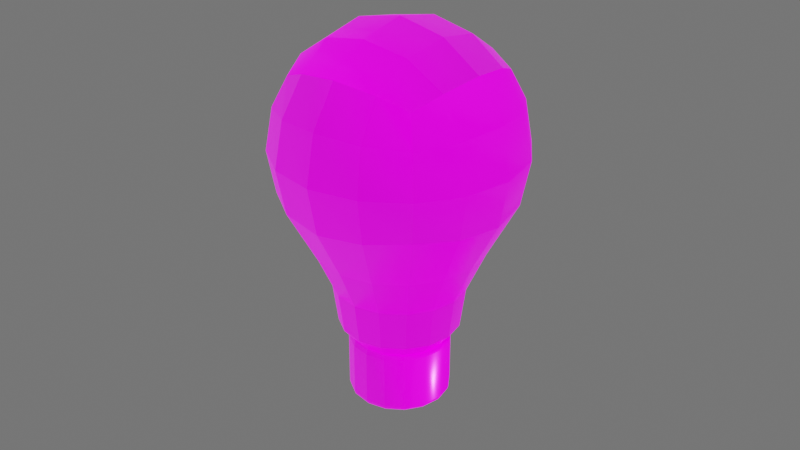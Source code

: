 # Source: LMP0003_Light_Bulb_Low_Poly.blend  (saved by Blender 3.1.7; exported with 4.5.12 LTS)
import bpy
from mathutils import Matrix  # noqa: F401  (used for matrix-valued properties, if any)

bpy.ops.wm.read_factory_settings(use_empty=True)
scene = bpy.context.scene
scene.name = 'Scene'

# ---- collections
col_lmp0003_light_bulb_low_poly = bpy.data.collections.new('#LMP0003_Light_Bulb_Low_Poly'); scene.collection.children.link(col_lmp0003_light_bulb_low_poly)

# ---- images (referenced by path relative to the original .blend; pixels are not part of the script)
import os
ASSET_DIR = os.environ.get("B2B_ASSET_DIR", "")  # directory of the original .blend (textures are referenced by path, not embedded)
HERE = os.path.dirname(os.path.abspath(__file__))  # packed textures are extracted next to this script under _unpacked/

def load_image(name, relpath, width, height, colorspace="sRGB"):
    """Load a texture the original file referenced (path relative to the .blend, or extracted next to this script)."""
    p = next((c for c in (os.path.join(HERE, relpath), os.path.join(ASSET_DIR, relpath)) if relpath and os.path.exists(c)), "")
    if p:
        img = bpy.data.images.load(p, check_existing=True)
        img.name = name
    else:  # same state as the original file: an image datablock whose file is absent (Cycles renders it pink)
        img = bpy.data.images.new(name, width, height)
        img.source = "FILE"
        img.filepath = "//" + (relpath or name)
    img.colorspace_settings.name = colorspace
    return img
img_lmp0003_textures_emis_2k_png = load_image('#LMP0003_Textures_EMIS_2k.png', 'Textures/#LMP0003_Textures_2k/#LMP0003_Textures_EMIS_2k.png', 1024, 1024, 'sRGB')
img_lmp0003_textures_metl_2k_png = load_image('#LMP0003_Textures_METL_2k.png', 'Textures/#LMP0003_Textures_2k/#LMP0003_Textures_METL_2k.png', 1024, 1024, 'Non-Color')
img_lmp0003_textures_nrml_2k_png = load_image('#LMP0003_Textures_NRML_2k.png', 'Textures/#LMP0003_Textures_2k/#LMP0003_Textures_NRML_2k.png', 1024, 1024, 'Non-Color')
img_lmp0003_textures_col_2k_png = load_image('#LMP0003_Textures_COL_2k.png', 'Textures/#LMP0003_Textures_2k/#LMP0003_Textures_COL_2k.png', 1024, 1024, 'sRGB')
img_lmp0003_textures_rough_2k_png = load_image('#LMP0003_Textures_ROUGH_2k.png', 'Textures/#LMP0003_Textures_2k/#LMP0003_Textures_ROUGH_2k.png', 1024, 1024, 'Non-Color')

# ---- materials (node trees are filled in below, after node groups)
mat_lmp0003_textures = bpy.data.materials.new('#LMP0003_Textures')

# ---- node groups
ng_lmp0003_textures_2k = bpy.data.node_groups.new('#LMP0003_Textures_2k', 'ShaderNodeTree')
_s = ng_lmp0003_textures_2k.interface.new_socket(name='BSDF', in_out='OUTPUT', socket_type='NodeSocketShader')
_s = ng_lmp0003_textures_2k.interface.new_socket(name='Vector', in_out='INPUT', socket_type='NodeSocketVector')
_s.min_value = 0.0
_s.max_value = 1.0
_s.hide_value = True
_N = ng_lmp0003_textures_2k.nodes; _L = ng_lmp0003_textures_2k.links
n0 = _N.new('ShaderNodeTexImage'); n0.name = 'Image Texture.003'; n0.location = (-390, -280)
n0.image = img_lmp0003_textures_emis_2k_png
n1 = _N.new('ShaderNodeTexImage'); n1.name = 'Image Texture.001'; n1.location = (-390, 280)
n1.image = img_lmp0003_textures_metl_2k_png
n2 = _N.new('ShaderNodeTexImage'); n2.name = 'Image Texture.004'; n2.location = (-390, -560)
n2.image = img_lmp0003_textures_nrml_2k_png
n3 = _N.new('ShaderNodeNormalMap'); n3.name = 'Normal Map'; n3.location = (-130, -460)
n4 = _N.new('ShaderNodeTexImage'); n4.name = 'Image Texture'; n4.location = (-390, 560)
n4.image = img_lmp0003_textures_col_2k_png
n5 = _N.new('ShaderNodeTexImage'); n5.name = 'Image Texture.002'; n5.location = (-390, 0)
n5.image = img_lmp0003_textures_rough_2k_png
n6 = _N.new('ShaderNodeBsdfPrincipled'); n6.name = 'Principled BSDF'; n6.location = (390, 220)
n6.distribution = 'GGX'
n6.subsurface_method = 'BURLEY'
n6.inputs[3].default_value = 1.45
n6.inputs[28].default_value = 1.0
n7 = _N.new('NodeGroupOutput'); n7.name = 'Group Output'; n7.location = (680, 220)
n8 = _N.new('NodeGroupInput'); n8.name = 'Group Input'; n8.location = (-590, 0)
_L.new(n2.outputs[0], n3.inputs[1])
_L.new(n4.outputs[0], n6.inputs[0])
_L.new(n1.outputs[0], n6.inputs[1])
_L.new(n5.outputs[0], n6.inputs[2])
_L.new(n6.outputs[0], n7.inputs[0])
_L.new(n8.outputs[0], n5.inputs[0])
_L.new(n8.outputs[0], n1.inputs[0])
_L.new(n8.outputs[0], n4.inputs[0])
_L.new(n8.outputs[0], n0.inputs[0])
_L.new(n8.outputs[0], n2.inputs[0])
_L.new(n3.outputs[0], n6.inputs[5])
_L.new(n0.outputs[0], n6.inputs[27])
n7.is_active_output = True
ng_auto_smooth = bpy.data.node_groups.new('Auto Smooth', 'GeometryNodeTree')
_s = ng_auto_smooth.interface.new_socket(name='Geometry', in_out='OUTPUT', socket_type='NodeSocketGeometry')
_s = ng_auto_smooth.interface.new_socket(name='Geometry', in_out='INPUT', socket_type='NodeSocketGeometry')
_s = ng_auto_smooth.interface.new_socket(name='Angle', in_out='INPUT', socket_type='NodeSocketFloat')
_s.subtype = 'ANGLE'
_s.min_value = 0.0
_s.max_value = 3.142
ng_auto_smooth.is_modifier = True
_N = ng_auto_smooth.nodes; _L = ng_auto_smooth.links
n0 = _N.new('NodeGroupOutput'); n0.name = 'Group Output'; n0.location = (480, -100)
n1 = _N.new('NodeGroupInput'); n1.name = 'Group Input'; n1.location = (-420, -300)
n2 = _N.new('NodeGroupInput'); n2.name = 'Group Input.001'; n2.location = (-60, -100)
n3 = _N.new('GeometryNodeSetShadeSmooth'); n3.name = 'Set Shade Smooth'; n3.location = (120, -100)
n3.domain = 'EDGE'
n4 = _N.new('GeometryNodeSetShadeSmooth'); n4.name = 'Set Shade Smooth.001'; n4.location = (300, -100)
n5 = _N.new('GeometryNodeInputMeshEdgeAngle'); n5.name = 'Edge Angle'; n5.location = (-420, -220)
n6 = _N.new('GeometryNodeInputEdgeSmooth'); n6.name = 'Is Edge Smooth'; n6.location = (-60, -160)
n7 = _N.new('GeometryNodeInputShadeSmooth'); n7.name = 'Is Face Smooth'; n7.location = (-240, -340)
n8 = _N.new('FunctionNodeBooleanMath'); n8.name = 'Boolean Math'; n8.location = (-60, -220)
n9 = _N.new('FunctionNodeCompare'); n9.name = 'Compare'; n9.location = (-240, -180)
n9.operation = 'LESS_EQUAL'
_L.new(n5.outputs[0], n9.inputs[0])
_L.new(n4.outputs[0], n0.inputs[0])
_L.new(n1.outputs[1], n9.inputs[1])
_L.new(n9.outputs[0], n8.inputs[0])
_L.new(n7.outputs[0], n8.inputs[1])
_L.new(n2.outputs[0], n3.inputs[0])
_L.new(n6.outputs[0], n3.inputs[1])
_L.new(n3.outputs[0], n4.inputs[0])
_L.new(n8.outputs[0], n3.inputs[2])
n0.is_active_output = True

# ---- material node trees
mat_lmp0003_textures.use_nodes = True; mat_lmp0003_textures.node_tree.nodes.clear()
_N = mat_lmp0003_textures.node_tree.nodes; _L = mat_lmp0003_textures.node_tree.links
n0 = _N.new('ShaderNodeTexCoord'); n0.name = 'Texture Coordinate'; n0.location = (-240, 360)
n1 = _N.new('ShaderNodeOutputMaterial'); n1.name = 'Material Output'; n1.location = (520, 360)
n2 = _N.new('ShaderNodeMapping'); n2.name = 'Mapping'; n2.location = (-20, 360)
n2.width = 240
n3 = _N.new('ShaderNodeGroup'); n3.name = '2k_Textures_Group'; n3.location = (300, 360)
n3.label = '2k Textures'
n3.node_tree = ng_lmp0003_textures_2k
_L.new(n0.outputs[2], n2.inputs[0])
_L.new(n2.outputs[0], n3.inputs[0])
_L.new(n3.outputs[0], n1.inputs[0])
n1.is_active_output = True

# ---- world
world_world = bpy.data.worlds.new('World'); scene.world = world_world
world_world.use_nodes = True; world_world.node_tree.nodes.clear()
_N = world_world.node_tree.nodes; _L = world_world.node_tree.links
n0 = _N.new('ShaderNodeOutputWorld'); n0.name = 'World Output'; n0.location = (300, 300)
n1 = _N.new('ShaderNodeBackground'); n1.name = 'Background'; n1.location = (10, 300)
n1.inputs[0].default_value = (0.1501, 0.1501, 0.1501, 1.0)
_L.new(n1.outputs[0], n0.inputs[0])
n0.is_active_output = True
world_world.color = (0.05088, 0.05088, 0.05088)
world_world.use_sun_shadow = False
world_world.sun_shadow_jitter_overblur = 0.0

# ---- meshes
me_lmp0003_light_bulb_low_poly = bpy.data.meshes.new('#LMP0003_Light_Bulb_Low_Poly')
me_lmp0003_light_bulb_low_poly.from_pydata([(-0.00273, 0.006591, 0.002774), (-0.005044, 0.005044, 0.002774), (-0.006591, 0.00273, 0.002774), (-0.007134, 3.76e-10, 0.002774), (-0.006591, -0.00273, 0.002774), (-0.005044, -0.005044, 0.002774), (-0.00273, -0.006591, 0.002774), (-9.278e-10, -0.007134, 0.002774), (0.00273, -0.006591, 0.002774), (0.005044, -0.005044, 0.002774), (0.006591, -0.00273, 0.002774), (0.007134, -2.549e-11, 0.002774), (0.006591, 0.00273, 0.002774), (0.005044, 0.005044, 0.002774), (0.00273, 0.006591, 0.002774), (-9.415e-10, 0.007134, 0.002774), (4.771e-10, 0.01386, 0.02735), (-1.488e-09, 0.01566, 0.02559), (-9.18e-10, 0.01514, 0.02684), (0.005306, 0.01281, 0.02735), (0.005995, 0.01447, 0.02559), (0.005793, 0.01399, 0.02684), (0.009804, 0.009804, 0.02735), (0.01108, 0.01108, 0.02559), (0.0107, 0.0107, 0.02684), (0.01281, 0.005306, 0.02735), (0.01447, 0.005995, 0.02559), (0.01399, 0.005793, 0.02684), (0.01386, -1.048e-10, 0.02735), (0.01566, -6.91e-11, 0.02559), (0.01514, -8.189e-11, 0.02684), (0.01281, -0.005306, 0.02735), (0.01447, -0.005995, 0.02559), (0.01399, -0.005793, 0.02684), (0.009804, -0.009804, 0.02735), (0.01108, -0.01108, 0.02559), (0.0107, -0.0107, 0.02684), (0.005306, -0.01281, 0.02735), (0.005995, -0.01447, 0.02559), (0.005793, -0.01399, 0.02684), (-1.357e-09, -0.01386, 0.02735), (-1.488e-09, -0.01566, 0.02559), (-1.449e-09, -0.01514, 0.02684), (-0.005306, -0.01281, 0.02735), (-0.005995, -0.01447, 0.02559), (-0.005793, -0.01399, 0.02684), (-0.009804, -0.009804, 0.02735), (-0.01108, -0.01108, 0.02559), (-0.0107, -0.0107, 0.02684), (-0.01281, -0.005306, 0.02735), (-0.01447, -0.005995, 0.02559), (-0.01399, -0.005793, 0.02684), (-0.01386, 6.025e-10, 0.02735), (-0.01566, 8.024e-10, 0.02559), (-0.01514, 7.434e-10, 0.02684), (-0.01281, 0.005306, 0.02735), (-0.01447, 0.005995, 0.02559), (-0.01399, 0.005793, 0.02684), (-0.009804, 0.009804, 0.02735), (-0.01108, 0.01108, 0.02559), (-0.0107, 0.0107, 0.02684), (-0.005306, 0.01281, 0.02735), (-0.005995, 0.01447, 0.02559), (-0.005793, 0.01399, 0.02684), (-0.002867, 0.006922, 0.002774), (-9.678e-10, 0.007492, 0.002774), (-0.005297, 0.005297, 0.002774), (-0.006922, 0.002867, 0.002774), (-0.007492, 3.914e-10, 0.002774), (-0.006922, -0.002867, 0.002774), (-0.005297, -0.005297, 0.002774), (-0.002867, -0.006922, 0.002774), (-9.678e-10, -0.007492, 0.002774), (0.002867, -0.006922, 0.002774), (0.005297, -0.005297, 0.002774), (0.006922, -0.002867, 0.002774), (0.007492, -2.546e-11, 0.002774), (0.006922, 0.002867, 0.002774), (0.005297, 0.005297, 0.002774), (0.002867, 0.006922, 0.002774), (-0.00273, 0.006591, 0.002127), (-0.005044, 0.005044, 0.002127), (-0.006591, 0.00273, 0.002127), (-0.007134, 3.76e-10, 0.002127), (-0.006591, -0.00273, 0.002127), (-0.005044, -0.005044, 0.002127), (-0.00273, -0.006591, 0.002127), (-8.85e-10, -0.007134, 0.002127), (0.00273, -0.006591, 0.002127), (0.005044, -0.005044, 0.002127), (0.006591, -0.00273, 0.002127), (0.007134, -2.549e-11, 0.002127), (0.006591, 0.00273, 0.002127), (0.005044, 0.005044, 0.002127), (0.00273, 0.006591, 0.002127), (-8.987e-10, 0.007134, 0.002127), (-0.0006979, 0.001685, 0.0006323), (-0.00129, 0.00129, 0.0006323), (-0.001685, 0.0006979, 0.0006323), (-0.001824, 1.5e-10, 0.0006323), (-0.001685, -0.0006979, 0.0006323), (-0.00129, -0.00129, 0.0006323), (-0.0006979, -0.001685, 0.0006323), (-2.165e-10, -0.001824, 0.0006323), (0.0006979, -0.001685, 0.0006323), (0.00129, -0.00129, 0.0006323), (0.001685, -0.0006979, 0.0006323), (0.001824, 4.733e-11, 0.0006323), (0.001685, 0.0006979, 0.0006323), (0.00129, 0.00129, 0.0006323), (0.0006979, 0.001685, 0.0006323), (-2.2e-10, 0.001824, 0.0006323), (-0.0003869, 0.0009341, 0.0), (-0.0006979, 0.001685, 0.0002422), (-0.0007149, 0.0007149, 0.0), (-0.00129, 0.00129, 0.0002422), (-0.0009341, 0.0003869, 0.0), (-0.001685, 0.0006979, 0.0002422), (-0.001011, 9.148e-11, 0.0), (-0.001824, 1.5e-10, 0.0002422), (-0.0009341, -0.0003869, 0.0), (-0.001685, -0.0006979, 0.0002422), (-0.0007149, -0.0007149, 0.0), (-0.00129, -0.00129, 0.0002422), (-0.0003869, -0.0009341, 0.0), (-0.0006979, -0.001685, 0.0002422), (-1.333e-10, -0.001011, 0.0), (-1.423e-10, -0.001824, 0.0002422), (0.0003869, -0.0009341, 0.0), (0.0006979, -0.001685, 0.0002422), (0.0007149, -0.0007149, 0.0), (0.00129, -0.00129, 0.0002422), (0.0009341, -0.0003869, 0.0), (0.001685, -0.0006979, 0.0002422), (0.001011, 1.451e-11, 0.0), (0.001824, 4.733e-11, 0.0002422), (0.0009341, 0.0003869, 0.0), (0.001685, 0.0006979, 0.0002422), (0.0007149, 0.0007149, 0.0), (0.00129, 0.00129, 0.0002422), (0.0003869, 0.0009341, 0.0), (0.0006979, 0.001685, 0.0002422), (-1.458e-10, 0.001824, 0.0002422), (-2.321e-10, 0.001011, 0.0), (0.003787, 0.003787, 0.00138), (0.00205, 0.004948, 0.00138), (-0.00205, -0.004948, 0.00138), (-6.193e-10, -0.005356, 0.00138), (-6.295e-10, 0.005356, 0.00138), (-0.00205, 0.004948, 0.00138), (0.00205, -0.004948, 0.00138), (-0.003787, 0.003787, 0.00138), (0.003787, -0.003787, 0.00138), (-0.004948, 0.00205, 0.00138), (0.004948, -0.00205, 0.00138), (-0.005356, 2.803e-10, 0.00138), (0.005356, -2.115e-11, 0.00138), (-0.004948, -0.00205, 0.00138), (0.004948, 0.00205, 0.00138), (-0.003787, -0.003787, 0.00138), (-1.432e-09, 0.01478, 0.00737), (-1.488e-09, 0.01566, 0.008953), (-1.471e-09, 0.01541, 0.008064), (0.005995, 0.01447, 0.008953), (0.005657, 0.01366, 0.00737), (0.005896, 0.01423, 0.008064), (0.01108, 0.01108, 0.008953), (0.01045, 0.01045, 0.00737), (0.01089, 0.01089, 0.008064), (0.01447, 0.005995, 0.008953), (0.01366, 0.005657, 0.00737), (0.01423, 0.005896, 0.008064), (0.01566, -6.91e-11, 0.008953), (0.01478, -6.44e-11, 0.00737), (0.01541, -6.879e-11, 0.008064), (0.01447, -0.005995, 0.008953), (0.01366, -0.005657, 0.00737), (0.01423, -0.005896, 0.008064), (0.01108, -0.01108, 0.008953), (0.01045, -0.01045, 0.00737), (0.01089, -0.01089, 0.008064), (0.005995, -0.01447, 0.008953), (0.005657, -0.01366, 0.00737), (0.005896, -0.01423, 0.008064), (-1.488e-09, -0.01566, 0.008953), (-1.432e-09, -0.01478, 0.00737), (-1.471e-09, -0.01541, 0.008064), (-0.005995, -0.01447, 0.008953), (-0.005657, -0.01366, 0.00737), (-0.005896, -0.01423, 0.008064), (-0.01108, -0.01108, 0.008953), (-0.01045, -0.01045, 0.00737), (-0.01089, -0.01089, 0.008064), (-0.01447, -0.005995, 0.008953), (-0.01366, -0.005657, 0.00737), (-0.01423, -0.005896, 0.008064), (-0.01566, 8.024e-10, 0.008953), (-0.01478, 7.581e-10, 0.00737), (-0.01541, 7.892e-10, 0.008064), (-0.01447, 0.005995, 0.008953), (-0.01366, 0.005657, 0.00737), (-0.01423, 0.005896, 0.008064), (-0.01108, 0.01108, 0.008953), (-0.01045, 0.01045, 0.00737), (-0.01089, 0.01089, 0.008064), (-0.005995, 0.01447, 0.008953), (-0.005657, 0.01366, 0.00737), (-0.005896, 0.01423, 0.008064), (-0.01844, -0.01844, 0.05731), (-0.02172, -0.02172, 0.1097), (-0.01844, 0.01844, 0.05731), (-0.02172, 0.02172, 0.1097), (0.01844, -0.01844, 0.05731), (0.02172, -0.02172, 0.1097), (0.01844, 0.01844, 0.05731), (0.02172, 0.02172, 0.1097), (-0.0241, 0.009982, 0.05731), (-0.02608, -1.966e-09, 0.05731), (-0.0241, -0.009982, 0.05731), (-0.02498, -0.02498, 0.07504), (-0.02661, -0.02661, 0.08798), (-0.02498, -0.02498, 0.1009), (-0.02498, -0.01294, 0.113), (-0.02661, -1.536e-10, 0.1146), (-0.02498, 0.01294, 0.113), (-0.02498, 0.02498, 0.1009), (-0.02661, 0.02661, 0.08798), (-0.02498, 0.02498, 0.07504), (0.009982, 0.0241, 0.05731), (-3.724e-10, 0.02608, 0.05731), (-0.009982, 0.0241, 0.05731), (-0.01294, 0.02498, 0.113), (1.808e-10, 0.02661, 0.1146), (0.01294, 0.02498, 0.113), (0.02498, 0.02498, 0.1009), (0.02661, 0.02661, 0.08798), (0.02498, 0.02498, 0.07504), (0.0241, -0.009982, 0.05731), (0.02608, 3.146e-10, 0.05731), (0.0241, 0.009982, 0.05731), (0.02498, 0.01294, 0.113), (0.02661, 4.967e-11, 0.1146), (0.02498, -0.01294, 0.113), (0.02498, -0.02498, 0.1009), (0.02661, -0.02661, 0.08798), (0.02498, -0.02498, 0.07504), (-0.009982, -0.0241, 0.05731), (1.908e-09, -0.02608, 0.05731), (0.009982, -0.0241, 0.05731), (0.01294, -0.02498, 0.113), (3.84e-10, -0.02661, 0.1146), (-0.01294, -0.02498, 0.113), (-0.03207, -0.01391, 0.07407), (-0.03461, -0.01475, 0.08798), (-0.03207, -0.01391, 0.1019), (-0.03461, 5.845e-10, 0.07323), (-0.03763, -4.117e-10, 0.08798), (-0.03461, -1.164e-10, 0.1027), (-0.03207, 0.01391, 0.07407), (-0.03461, 0.01475, 0.08798), (-0.03207, 0.01391, 0.1019), (-0.01391, 0.03207, 0.07407), (-0.01475, 0.03461, 0.08798), (-0.01391, 0.03207, 0.1019), (1.538e-09, 0.03461, 0.07323), (8.421e-10, 0.03763, 0.08798), (1.773e-10, 0.03461, 0.1027), (0.01391, 0.03207, 0.07407), (0.01475, 0.03461, 0.08798), (0.01391, 0.03207, 0.1019), (0.03207, 0.01391, 0.07407), (0.03461, 0.01475, 0.08798), (0.03207, 0.01391, 0.1019), (0.03461, -1.147e-09, 0.07323), (0.03763, -4.534e-10, 0.08798), (0.03461, 3.784e-10, 0.1027), (0.03207, -0.01391, 0.07407), (0.03461, -0.01475, 0.08798), (0.03207, -0.01391, 0.1019), (0.01391, -0.03207, 0.07407), (0.01475, -0.03461, 0.08798), (0.01391, -0.03207, 0.1019), (-6.886e-10, -0.03461, 0.07323), (7.269e-12, -0.03763, 0.08798), (6.721e-10, -0.03461, 0.1027), (-0.01391, -0.03207, 0.07407), (-0.01475, -0.03461, 0.08798), (-0.01391, -0.03207, 0.1019), (-7.308e-11, 0.01867, 0.03176), (0.007146, 0.01725, 0.03176), (-0.01725, -0.007146, 0.03176), (-0.01867, -1.547e-09, 0.03176), (-0.01725, 0.007146, 0.03176), (0.0132, 0.0132, 0.03176), (0.0132, -0.0132, 0.03176), (-0.0132, 0.0132, 0.03176), (-0.0132, -0.0132, 0.03176), (0.01391, 0.01391, 0.1201), (9.195e-10, 0.01475, 0.1226), (-0.01391, 0.01391, 0.1201), (0.01475, -8.174e-10, 0.1226), (3.829e-10, -4.951e-10, 0.1256), (-0.01475, 2.134e-10, 0.1226), (0.01391, -0.01391, 0.1201), (-3.175e-10, -0.01475, 0.1226), (-0.01391, -0.01391, 0.1201), (-0.01441, -0.01441, 0.04449), (-0.01441, 0.01441, 0.04449), (0.01441, -0.01441, 0.04449), (0.01441, 0.01441, 0.04449), (-0.01883, 0.007798, 0.04449), (-0.02038, -1.646e-09, 0.04449), (-0.01883, -0.007798, 0.04449), (0.007798, 0.01883, 0.04449), (-1.491e-10, 0.02038, 0.04449), (-0.007798, 0.01883, 0.04449), (0.01883, -0.007798, 0.04449), (0.02038, 1.359e-10, 0.04449), (0.01883, 0.007798, 0.04449), (-0.007798, -0.01883, 0.04449), (1.632e-09, -0.02038, 0.04449), (0.007798, -0.01883, 0.04449), (-0.009737, -0.009737, 0.02589), (-0.009737, 0.009737, 0.02589), (0.009737, -0.009737, 0.02589), (0.009737, 0.009737, 0.02589), (-0.01272, 0.00527, 0.02589), (-0.01377, -1.243e-09, 0.02589), (-0.01272, -0.00527, 0.02589), (0.00527, 0.01272, 0.02589), (1.261e-10, 0.01377, 0.02589), (-0.007146, 0.01725, 0.03176), (0.01725, -0.007146, 0.03176), (0.01867, 8.564e-11, 0.03176), (0.01725, 0.007146, 0.03176), (-0.007146, -0.01725, 0.03176), (1.559e-09, -0.01867, 0.03176), (0.007146, -0.01725, 0.03176), (-0.00527, 0.01272, 0.02589), (0.01272, -0.00527, 0.02589), (0.01377, -3.94e-11, 0.02589), (0.01272, 0.00527, 0.02589), (-0.00527, -0.01272, 0.02589), (1.33e-09, -0.01377, 0.02589), (0.00527, -0.01272, 0.02589), (-1.419e-10, 0.001577, 0.0), (-0.0006034, 0.001457, 0.0), (-0.001115, 0.001115, 0.0), (-0.001457, 0.0006034, 0.0), (-0.001577, 1.473e-10, 0.0), (-0.001457, -0.0006034, 0.0), (-0.001115, -0.001115, 0.0), (-0.0006034, -0.001457, 0.0), (-1.419e-10, -0.001577, 0.0), (0.0006034, -0.001457, 0.0), (0.001115, -0.001115, 0.0), (0.001457, -0.0006034, 0.0), (0.001577, 3.6e-11, 0.0), (0.001457, 0.0006034, 0.0), (0.001115, 0.001115, 0.0), (0.0006034, 0.001457, 0.0)], [], [(161, 17, 20, 163), (170, 173, 76, 77), (173, 176, 75, 76), (176, 179, 74, 75), (179, 182, 73, 74), (182, 185, 72, 73), (185, 188, 71, 72), (188, 191, 70, 71), (191, 194, 69, 70), (194, 197, 68, 69), (197, 200, 67, 68), (200, 203, 66, 67), (203, 206, 64, 66), (164, 167, 78, 79), (9, 8, 88, 89), (167, 170, 77, 78), (172, 29, 32, 175), (20, 17, 18, 21), (21, 18, 16, 19), (23, 20, 21, 24), (24, 21, 19, 22), (26, 23, 24, 27), (27, 24, 22, 25), (29, 26, 27, 30), (30, 27, 25, 28), (32, 29, 30, 33), (33, 30, 28, 31), (35, 32, 33, 36), (36, 33, 31, 34), (38, 35, 36, 39), (39, 36, 34, 37), (41, 38, 39, 42), (42, 39, 37, 40), (44, 41, 42, 45), (45, 42, 40, 43), (47, 44, 45, 48), (48, 45, 43, 46), (50, 47, 48, 51), (51, 48, 46, 49), (53, 50, 51, 54), (54, 51, 49, 52), (56, 53, 54, 57), (57, 54, 52, 55), (59, 56, 57, 60), (60, 57, 55, 58), (62, 59, 60, 63), (63, 60, 58, 61), (17, 62, 63, 18), (18, 63, 61, 16), (187, 44, 47, 190), (202, 59, 62, 205), (166, 23, 26, 169), (181, 38, 41, 184), (206, 160, 65, 64), (196, 53, 56, 199), (175, 32, 35, 178), (190, 47, 50, 193), (205, 62, 17, 161), (169, 26, 29, 172), (184, 41, 44, 187), (199, 56, 59, 202), (163, 20, 23, 166), (178, 35, 38, 181), (193, 50, 53, 196), (15, 0, 64, 65), (0, 1, 66, 64), (1, 2, 67, 66), (2, 3, 68, 67), (3, 4, 69, 68), (4, 5, 70, 69), (5, 6, 71, 70), (6, 7, 72, 71), (7, 8, 73, 72), (8, 9, 74, 73), (9, 10, 75, 74), (10, 11, 76, 75), (11, 12, 77, 76), (12, 13, 78, 77), (13, 14, 79, 78), (14, 15, 65, 79), (145, 144, 109, 110), (2, 1, 81, 82), (10, 9, 89, 90), (3, 2, 82, 83), (11, 10, 90, 91), (4, 3, 83, 84), (12, 11, 91, 92), (5, 4, 84, 85), (13, 12, 92, 93), (6, 5, 85, 86), (14, 13, 93, 94), (7, 6, 86, 87), (0, 15, 95, 80), (15, 14, 94, 95), (8, 7, 87, 88), (1, 0, 80, 81), (101, 100, 121, 123), (147, 146, 102, 103), (149, 148, 111, 96), (148, 145, 110, 111), (150, 147, 103, 104), (151, 149, 96, 97), (152, 150, 104, 105), (153, 151, 97, 98), (154, 152, 105, 106), (155, 153, 98, 99), (156, 154, 106, 107), (157, 155, 99, 100), (158, 156, 107, 108), (159, 157, 100, 101), (144, 158, 108, 109), (146, 159, 101, 102), (97, 96, 113, 115), (109, 108, 137, 139), (102, 101, 123, 125), (110, 109, 139, 141), (103, 102, 125, 127), (111, 110, 141, 142), (104, 103, 127, 129), (143, 140, 138, 136, 134, 132, 130, 128, 126, 124, 122, 120, 118, 116, 114, 112), (105, 104, 129, 131), (98, 97, 115, 117), (106, 105, 131, 133), (99, 98, 117, 119), (107, 106, 133, 135), (100, 99, 119, 121), (108, 107, 135, 137), (113, 142, 345, 346), (115, 113, 346, 347), (117, 115, 347, 348), (119, 117, 348, 349), (121, 119, 349, 350), (123, 121, 350, 351), (125, 123, 351, 352), (127, 125, 352, 353), (129, 127, 353, 354), (131, 129, 354, 355), (133, 131, 355, 356), (135, 133, 356, 357), (137, 135, 357, 358), (139, 137, 358, 359), (141, 139, 359, 360), (142, 141, 360, 345), (96, 111, 142, 113), (86, 85, 159, 146), (93, 92, 158, 144), (85, 84, 157, 159), (92, 91, 156, 158), (84, 83, 155, 157), (91, 90, 154, 156), (83, 82, 153, 155), (90, 89, 152, 154), (82, 81, 151, 153), (89, 88, 150, 152), (81, 80, 149, 151), (88, 87, 147, 150), (95, 94, 145, 148), (80, 95, 148, 149), (87, 86, 146, 147), (94, 93, 144, 145), (161, 163, 165, 162), (162, 165, 164, 160), (163, 166, 168, 165), (165, 168, 167, 164), (166, 169, 171, 168), (168, 171, 170, 167), (169, 172, 174, 171), (171, 174, 173, 170), (172, 175, 177, 174), (174, 177, 176, 173), (175, 178, 180, 177), (177, 180, 179, 176), (178, 181, 183, 180), (180, 183, 182, 179), (181, 184, 186, 183), (183, 186, 185, 182), (184, 187, 189, 186), (186, 189, 188, 185), (187, 190, 192, 189), (189, 192, 191, 188), (190, 193, 195, 192), (192, 195, 194, 191), (193, 196, 198, 195), (195, 198, 197, 194), (196, 199, 201, 198), (198, 201, 200, 197), (199, 202, 204, 201), (201, 204, 203, 200), (202, 205, 207, 204), (204, 207, 206, 203), (205, 161, 162, 207), (207, 162, 160, 206), (160, 164, 79, 65), (252, 253, 256, 255), (253, 254, 257, 256), (255, 256, 259, 258), (256, 257, 260, 259), (208, 219, 252, 218), (219, 220, 253, 252), (220, 221, 254, 253), (221, 209, 222, 254), (254, 222, 223, 257), (257, 223, 224, 260), (260, 224, 211, 225), (259, 260, 225, 226), (258, 259, 226, 227), (216, 258, 227, 210), (217, 255, 258, 216), (218, 252, 255, 217), (261, 262, 265, 264), (262, 263, 266, 265), (264, 265, 268, 267), (265, 266, 269, 268), (210, 227, 261, 230), (227, 226, 262, 261), (226, 225, 263, 262), (225, 211, 231, 263), (263, 231, 232, 266), (266, 232, 233, 269), (269, 233, 215, 234), (268, 269, 234, 235), (267, 268, 235, 236), (228, 267, 236, 214), (229, 264, 267, 228), (230, 261, 264, 229), (270, 271, 274, 273), (271, 272, 275, 274), (273, 274, 277, 276), (274, 275, 278, 277), (214, 236, 270, 239), (236, 235, 271, 270), (235, 234, 272, 271), (234, 215, 240, 272), (272, 240, 241, 275), (275, 241, 242, 278), (278, 242, 213, 243), (277, 278, 243, 244), (276, 277, 244, 245), (237, 276, 245, 212), (238, 273, 276, 237), (239, 270, 273, 238), (279, 280, 283, 282), (280, 281, 284, 283), (282, 283, 286, 285), (283, 284, 287, 286), (212, 245, 279, 248), (245, 244, 280, 279), (244, 243, 281, 280), (243, 213, 249, 281), (281, 249, 250, 284), (284, 250, 251, 287), (287, 251, 209, 221), (286, 287, 221, 220), (285, 286, 220, 219), (246, 285, 219, 208), (247, 282, 285, 246), (248, 279, 282, 247), (218, 217, 311, 312), (214, 239, 318, 309), (228, 214, 309, 313), (217, 216, 310, 311), (239, 238, 317, 318), (216, 210, 307, 310), (238, 237, 316, 317), (212, 248, 321, 308), (237, 212, 308, 316), (248, 247, 320, 321), (210, 230, 315, 307), (247, 246, 319, 320), (230, 229, 314, 315), (246, 208, 306, 319), (208, 218, 312, 306), (229, 228, 313, 314), (297, 298, 301, 300), (298, 299, 302, 301), (300, 301, 304, 303), (301, 302, 305, 304), (215, 233, 297, 240), (233, 232, 298, 297), (232, 231, 299, 298), (231, 211, 224, 299), (299, 224, 223, 302), (302, 223, 222, 305), (305, 222, 209, 251), (304, 305, 251, 250), (303, 304, 250, 249), (242, 303, 249, 213), (241, 300, 303, 242), (240, 297, 300, 241), (312, 311, 291, 290), (317, 316, 332, 333), (311, 310, 292, 291), (316, 308, 294, 332), (308, 321, 337, 294), (310, 307, 295, 292), (307, 315, 331, 295), (321, 320, 336, 337), (315, 314, 288, 331), (320, 319, 335, 336), (314, 313, 289, 288), (319, 306, 296, 335), (313, 309, 293, 289), (309, 318, 334, 293), (306, 312, 290, 296), (318, 317, 333, 334), (291, 292, 326, 327), (337, 336, 343, 344), (290, 291, 327, 328), (336, 335, 342, 343), (296, 290, 328, 322), (335, 296, 322, 342), (289, 293, 325, 329), (293, 334, 341, 325), (288, 289, 329, 330), (334, 333, 340, 341), (331, 288, 330, 338), (333, 332, 339, 340), (295, 331, 338, 323), (292, 295, 323, 326), (332, 294, 324, 339), (294, 337, 344, 324), (143, 112, 346, 345), (112, 114, 347, 346), (114, 116, 348, 347), (116, 118, 349, 348), (118, 120, 350, 349), (120, 122, 351, 350), (122, 124, 352, 351), (124, 126, 353, 352), (126, 128, 354, 353), (128, 130, 355, 354), (130, 132, 356, 355), (132, 134, 357, 356), (134, 136, 358, 357), (136, 138, 359, 358), (138, 140, 360, 359), (140, 143, 345, 360)])
me_lmp0003_light_bulb_low_poly.polygons.foreach_set('use_smooth', [True] * 337)
_k = {(0, 15): 0.49804, (0, 1): 0.49804, (1, 2): 0.49804, (2, 3): 0.49804, (3, 4): 0.49804, (4, 5): 0.49804, (5, 6): 0.49804, (6, 7): 0.49804, (7, 8): 0.49804, (8, 9): 0.49804, (9, 10): 0.49804, (10, 11): 0.49804, (11, 12): 0.49804, (12, 13): 0.49804, (13, 14): 0.49804, (14, 15): 0.49804, (80, 95): 0.49804, (80, 81): 0.49804, (81, 82): 0.49804, (82, 83): 0.49804, (83, 84): 0.49804, (84, 85): 0.49804, (85, 86): 0.49804, (86, 87): 0.49804, (87, 88): 0.49804, (88, 89): 0.49804, (89, 90): 0.49804, (90, 91): 0.49804, (91, 92): 0.49804, (92, 93): 0.49804, (93, 94): 0.49804, (94, 95): 0.49804, (96, 111): 0.49804, (96, 97): 0.49804, (97, 98): 0.49804, (98, 99): 0.49804, (99, 100): 0.49804, (100, 101): 0.49804, (101, 102): 0.49804, (102, 103): 0.49804, (103, 104): 0.49804, (104, 105): 0.49804, (105, 106): 0.49804, (106, 107): 0.49804, (107, 108): 0.49804, (108, 109): 0.49804, (109, 110): 0.49804, (110, 111): 0.49804}
me_lmp0003_light_bulb_low_poly.attributes.new('crease_edge', 'FLOAT', 'EDGE').data.foreach_set('value', [_k.get((min(e.vertices), max(e.vertices)), 0.0) for e in me_lmp0003_light_bulb_low_poly.edges])
_uv = me_lmp0003_light_bulb_low_poly.uv_layers.new(name='UVMap')
_uv.uv.foreach_set('vector', [0.01414, 0.19, 0.1662, 0.2231, 0.1673, 0.2498, 0.01411, 0.2775, 0.659, 0.9717, 0.6114, 0.9914, 0.5967, 0.9212, 0.6185, 0.9124, 0.6114, 0.9914, 0.5598, 0.9914, 0.5731, 0.9209, 0.5967, 0.9212, 0.5598, 0.9914, 0.5122, 0.9716, 0.5514, 0.9116, 0.5731, 0.9209, 0.5122, 0.9716, 0.4758, 0.9352, 0.535, 0.8947, 0.5514, 0.9116, 0.4758, 0.9352, 0.456, 0.8875, 0.5263, 0.8728, 0.535, 0.8947, 0.456, 0.8875, 0.4561, 0.836, 0.5266, 0.8493, 0.5263, 0.8728, 0.4561, 0.836, 0.4758, 0.7884, 0.5359, 0.8276, 0.5266, 0.8493, 0.4758, 0.7884, 0.5123, 0.7519, 0.5527, 0.8111, 0.5359, 0.8276, 0.5123, 0.7519, 0.5599, 0.7322, 0.5746, 0.8024, 0.5527, 0.8111, 0.5599, 0.7322, 0.6115, 0.7322, 0.5982, 0.8027, 0.5746, 0.8024, 0.6115, 0.7322, 0.6591, 0.752, 0.6198, 0.812, 0.5982, 0.8027, 0.6591, 0.752, 0.6955, 0.7884, 0.6363, 0.8289, 0.6198, 0.812, 0.7152, 0.8876, 0.6955, 0.9352, 0.6354, 0.896, 0.6447, 0.8743, 0.5531, 0.9093, 0.5374, 0.8932, 0.5416, 0.8904, 0.5559, 0.905, 0.6955, 0.9352, 0.659, 0.9717, 0.6185, 0.9124, 0.6354, 0.896, 0.1901, 0.4536, 0.2232, 0.3015, 0.2499, 0.3005, 0.2775, 0.4536, 0.1673, 0.2498, 0.1662, 0.2231, 0.1722, 0.224, 0.1731, 0.2483, 0.1731, 0.2483, 0.1722, 0.224, 0.1778, 0.2248, 0.1787, 0.247, 0.1785, 0.2741, 0.1673, 0.2498, 0.1731, 0.2483, 0.1833, 0.2705, 0.1833, 0.2705, 0.1731, 0.2483, 0.1787, 0.247, 0.1879, 0.2671, 0.1981, 0.2923, 0.1785, 0.2741, 0.1833, 0.2705, 0.2012, 0.2871, 0.2012, 0.2871, 0.1833, 0.2705, 0.1879, 0.2671, 0.2042, 0.2822, 0.2232, 0.3015, 0.1981, 0.2923, 0.2012, 0.2871, 0.224, 0.2956, 0.224, 0.2956, 0.2012, 0.2871, 0.2042, 0.2822, 0.2249, 0.2899, 0.2499, 0.3005, 0.2232, 0.3015, 0.224, 0.2956, 0.2484, 0.2947, 0.2484, 0.2947, 0.224, 0.2956, 0.2249, 0.2899, 0.247, 0.2891, 0.2741, 0.2893, 0.2499, 0.3005, 0.2484, 0.2947, 0.2705, 0.2845, 0.2705, 0.2845, 0.2484, 0.2947, 0.247, 0.2891, 0.2672, 0.2798, 0.2922, 0.2697, 0.2741, 0.2893, 0.2705, 0.2845, 0.2871, 0.2666, 0.2871, 0.2666, 0.2705, 0.2845, 0.2672, 0.2798, 0.2822, 0.2636, 0.3014, 0.2446, 0.2922, 0.2697, 0.2871, 0.2666, 0.2955, 0.2437, 0.2955, 0.2437, 0.2871, 0.2666, 0.2822, 0.2636, 0.2898, 0.2429, 0.3003, 0.2179, 0.3014, 0.2446, 0.2955, 0.2437, 0.2945, 0.2194, 0.2945, 0.2194, 0.2955, 0.2437, 0.2898, 0.2429, 0.2889, 0.2207, 0.2892, 0.1936, 0.3003, 0.2179, 0.2945, 0.2194, 0.2843, 0.1972, 0.2843, 0.1972, 0.2945, 0.2194, 0.2889, 0.2207, 0.2797, 0.2006, 0.2696, 0.1754, 0.2892, 0.1936, 0.2843, 0.1972, 0.2665, 0.1806, 0.2665, 0.1806, 0.2843, 0.1972, 0.2797, 0.2006, 0.2635, 0.1855, 0.2445, 0.1662, 0.2696, 0.1754, 0.2665, 0.1806, 0.2436, 0.1721, 0.2436, 0.1721, 0.2665, 0.1806, 0.2635, 0.1855, 0.2427, 0.1778, 0.2178, 0.1672, 0.2445, 0.1662, 0.2436, 0.1721, 0.2193, 0.173, 0.2193, 0.173, 0.2436, 0.1721, 0.2427, 0.1778, 0.2206, 0.1786, 0.1936, 0.1784, 0.2178, 0.1672, 0.2193, 0.173, 0.1972, 0.1832, 0.1972, 0.1832, 0.2193, 0.173, 0.2206, 0.1786, 0.2006, 0.1878, 0.1755, 0.198, 0.1936, 0.1784, 0.1972, 0.1832, 0.1806, 0.2011, 0.1806, 0.2011, 0.1972, 0.1832, 0.2006, 0.1878, 0.1855, 0.2041, 0.1662, 0.2231, 0.1755, 0.198, 0.1806, 0.2011, 0.1722, 0.224, 0.1722, 0.224, 0.1806, 0.2011, 0.1855, 0.2041, 0.1778, 0.2248, 0.4535, 0.1902, 0.3003, 0.2179, 0.2892, 0.1936, 0.4201, 0.1095, 0.1095, 0.0475, 0.1936, 0.1784, 0.1755, 0.198, 0.04763, 0.1093, 0.04753, 0.3582, 0.1785, 0.2741, 0.1981, 0.2923, 0.1093, 0.4201, 0.42, 0.3584, 0.2922, 0.2697, 0.3014, 0.2446, 0.4535, 0.2776, 0.6955, 0.7884, 0.7152, 0.8361, 0.645, 0.8508, 0.6363, 0.8289, 0.2776, 0.01415, 0.2445, 0.1662, 0.2178, 0.1672, 0.1902, 0.0141, 0.2775, 0.4536, 0.2499, 0.3005, 0.2741, 0.2893, 0.3582, 0.4201, 0.4201, 0.1095, 0.2892, 0.1936, 0.2696, 0.1754, 0.3583, 0.04764, 0.04763, 0.1093, 0.1755, 0.198, 0.1662, 0.2231, 0.01414, 0.19, 0.1093, 0.4201, 0.1981, 0.2923, 0.2232, 0.3015, 0.1901, 0.4536, 0.4535, 0.2776, 0.3014, 0.2446, 0.3003, 0.2179, 0.4535, 0.1902, 0.1902, 0.0141, 0.2178, 0.1672, 0.1936, 0.1784, 0.1095, 0.0475, 0.01411, 0.2775, 0.1673, 0.2498, 0.1785, 0.2741, 0.04753, 0.3582, 0.3582, 0.4201, 0.2741, 0.2893, 0.2922, 0.2697, 0.42, 0.3584, 0.3583, 0.04764, 0.2696, 0.1754, 0.2445, 0.1662, 0.2776, 0.01415, 0.6422, 0.8513, 0.6339, 0.8304, 0.6363, 0.8289, 0.645, 0.8508, 0.6339, 0.8304, 0.6182, 0.8143, 0.6198, 0.812, 0.6363, 0.8289, 0.6182, 0.8143, 0.5976, 0.8055, 0.5982, 0.8027, 0.6198, 0.812, 0.5976, 0.8055, 0.5751, 0.8052, 0.5746, 0.8024, 0.5982, 0.8027, 0.5751, 0.8052, 0.5543, 0.8135, 0.5527, 0.8111, 0.5746, 0.8024, 0.5543, 0.8135, 0.5382, 0.8292, 0.5359, 0.8276, 0.5527, 0.8111, 0.5382, 0.8292, 0.5293, 0.8499, 0.5266, 0.8493, 0.5359, 0.8276, 0.5293, 0.8499, 0.529, 0.8723, 0.5263, 0.8728, 0.5266, 0.8493, 0.529, 0.8723, 0.5374, 0.8932, 0.535, 0.8947, 0.5263, 0.8728, 0.5374, 0.8932, 0.5531, 0.9093, 0.5514, 0.9116, 0.535, 0.8947, 0.5531, 0.9093, 0.5737, 0.9181, 0.5731, 0.9209, 0.5514, 0.9116, 0.5737, 0.9181, 0.5962, 0.9184, 0.5967, 0.9212, 0.5731, 0.9209, 0.5962, 0.9184, 0.617, 0.9101, 0.6185, 0.9124, 0.5967, 0.9212, 0.617, 0.9101, 0.6331, 0.8944, 0.6354, 0.896, 0.6185, 0.9124, 0.6331, 0.8944, 0.642, 0.8737, 0.6447, 0.8743, 0.6354, 0.896, 0.642, 0.8737, 0.6422, 0.8513, 0.645, 0.8508, 0.6447, 0.8743, 0.6232, 0.87, 0.6172, 0.8838, 0.5962, 0.869, 0.5982, 0.8644, 0.5976, 0.8055, 0.6182, 0.8143, 0.6154, 0.8186, 0.5966, 0.8105, 0.5737, 0.9181, 0.5531, 0.9093, 0.5559, 0.905, 0.5747, 0.9131, 0.5751, 0.8052, 0.5976, 0.8055, 0.5966, 0.8105, 0.5761, 0.8102, 0.5962, 0.9184, 0.5737, 0.9181, 0.5747, 0.9131, 0.5952, 0.9134, 0.5543, 0.8135, 0.5751, 0.8052, 0.5761, 0.8102, 0.5571, 0.8178, 0.617, 0.9101, 0.5962, 0.9184, 0.5952, 0.9134, 0.6142, 0.9058, 0.5382, 0.8292, 0.5543, 0.8135, 0.5571, 0.8178, 0.5424, 0.832, 0.6331, 0.8944, 0.617, 0.9101, 0.6142, 0.9058, 0.6289, 0.8915, 0.5293, 0.8499, 0.5382, 0.8292, 0.5424, 0.832, 0.5343, 0.8509, 0.642, 0.8737, 0.6331, 0.8944, 0.6289, 0.8915, 0.637, 0.8727, 0.529, 0.8723, 0.5293, 0.8499, 0.5343, 0.8509, 0.534, 0.8713, 0.6339, 0.8304, 0.6422, 0.8513, 0.6373, 0.8523, 0.6297, 0.8332, 0.6422, 0.8513, 0.642, 0.8737, 0.637, 0.8727, 0.6373, 0.8523, 0.5374, 0.8932, 0.529, 0.8723, 0.534, 0.8713, 0.5416, 0.8904, 0.6182, 0.8143, 0.6339, 0.8304, 0.6297, 0.8332, 0.6154, 0.8186, 0.5751, 0.8545, 0.5787, 0.8511, 0.58, 0.8532, 0.5771, 0.856, 0.5478, 0.8686, 0.5481, 0.8536, 0.5731, 0.8591, 0.573, 0.8641, 0.618, 0.8411, 0.6235, 0.855, 0.5983, 0.8594, 0.5964, 0.8548, 0.6235, 0.855, 0.6232, 0.87, 0.5982, 0.8644, 0.5983, 0.8594, 0.5533, 0.8825, 0.5478, 0.8686, 0.573, 0.8641, 0.5749, 0.8688, 0.6076, 0.8302, 0.618, 0.8411, 0.5964, 0.8548, 0.5929, 0.8512, 0.5637, 0.8933, 0.5533, 0.8825, 0.5749, 0.8688, 0.5784, 0.8724, 0.5939, 0.8242, 0.6076, 0.8302, 0.5929, 0.8512, 0.5883, 0.8492, 0.5774, 0.8993, 0.5637, 0.8933, 0.5784, 0.8724, 0.583, 0.8744, 0.5789, 0.824, 0.5939, 0.8242, 0.5883, 0.8492, 0.5833, 0.8492, 0.5924, 0.8996, 0.5774, 0.8993, 0.583, 0.8744, 0.588, 0.8744, 0.5649, 0.8294, 0.5789, 0.824, 0.5833, 0.8492, 0.5787, 0.8511, 0.6064, 0.8942, 0.5924, 0.8996, 0.588, 0.8744, 0.5926, 0.8725, 0.5541, 0.8398, 0.5649, 0.8294, 0.5787, 0.8511, 0.5751, 0.8545, 0.6172, 0.8838, 0.6064, 0.8942, 0.5926, 0.8725, 0.5962, 0.869, 0.5481, 0.8536, 0.5541, 0.8398, 0.5751, 0.8545, 0.5731, 0.8591, 0.5929, 0.8512, 0.5964, 0.8548, 0.5943, 0.8562, 0.5915, 0.8533, 0.5962, 0.869, 0.5926, 0.8725, 0.5912, 0.8704, 0.5941, 0.8676, 0.5731, 0.8591, 0.5751, 0.8545, 0.5771, 0.856, 0.5755, 0.8596, 0.5982, 0.8644, 0.5962, 0.869, 0.5941, 0.8676, 0.5957, 0.8639, 0.573, 0.8641, 0.5731, 0.8591, 0.5755, 0.8596, 0.5755, 0.8637, 0.5983, 0.8594, 0.5982, 0.8644, 0.5957, 0.8639, 0.5958, 0.8599, 0.5749, 0.8688, 0.573, 0.8641, 0.5755, 0.8637, 0.577, 0.8674, 0.5909, 0.8608, 0.5909, 0.8629, 0.5901, 0.8648, 0.5885, 0.8663, 0.5866, 0.8671, 0.5845, 0.867, 0.5826, 0.8662, 0.5811, 0.8647, 0.5803, 0.8627, 0.5804, 0.8607, 0.5812, 0.8587, 0.5827, 0.8573, 0.5847, 0.8565, 0.5868, 0.8565, 0.5887, 0.8574, 0.5902, 0.8589, 0.5784, 0.8724, 0.5749, 0.8688, 0.577, 0.8674, 0.5798, 0.8703, 0.5883, 0.8492, 0.5929, 0.8512, 0.5915, 0.8533, 0.5878, 0.8517, 0.583, 0.8744, 0.5784, 0.8724, 0.5798, 0.8703, 0.5835, 0.8719, 0.5833, 0.8492, 0.5883, 0.8492, 0.5878, 0.8517, 0.5838, 0.8517, 0.588, 0.8744, 0.583, 0.8744, 0.5835, 0.8719, 0.5875, 0.8719, 0.5787, 0.8511, 0.5833, 0.8492, 0.5838, 0.8517, 0.58, 0.8532, 0.5926, 0.8725, 0.588, 0.8744, 0.5875, 0.8719, 0.5912, 0.8704, 0.5943, 0.8562, 0.5958, 0.8599, 0.5939, 0.8603, 0.5927, 0.8573, 0.5915, 0.8533, 0.5943, 0.8562, 0.5927, 0.8573, 0.5904, 0.8549, 0.5878, 0.8517, 0.5915, 0.8533, 0.5904, 0.8549, 0.5874, 0.8536, 0.5838, 0.8517, 0.5878, 0.8517, 0.5874, 0.8536, 0.5842, 0.8535, 0.58, 0.8532, 0.5838, 0.8517, 0.5842, 0.8535, 0.5811, 0.8548, 0.5771, 0.856, 0.58, 0.8532, 0.5811, 0.8548, 0.5787, 0.857, 0.5755, 0.8596, 0.5771, 0.856, 0.5787, 0.857, 0.5774, 0.86, 0.5755, 0.8637, 0.5755, 0.8596, 0.5774, 0.86, 0.5774, 0.8633, 0.577, 0.8674, 0.5755, 0.8637, 0.5774, 0.8633, 0.5786, 0.8663, 0.5798, 0.8703, 0.577, 0.8674, 0.5786, 0.8663, 0.5808, 0.8687, 0.5835, 0.8719, 0.5798, 0.8703, 0.5808, 0.8687, 0.5838, 0.87, 0.5875, 0.8719, 0.5835, 0.8719, 0.5838, 0.87, 0.5871, 0.87, 0.5912, 0.8704, 0.5875, 0.8719, 0.5871, 0.87, 0.5901, 0.8688, 0.5941, 0.8676, 0.5912, 0.8704, 0.5901, 0.8688, 0.5925, 0.8666, 0.5957, 0.8639, 0.5941, 0.8676, 0.5925, 0.8666, 0.5939, 0.8636, 0.5958, 0.8599, 0.5957, 0.8639, 0.5939, 0.8636, 0.5939, 0.8603, 0.5964, 0.8548, 0.5983, 0.8594, 0.5958, 0.8599, 0.5943, 0.8562, 0.5343, 0.8509, 0.5424, 0.832, 0.5541, 0.8398, 0.5481, 0.8536, 0.6289, 0.8915, 0.6142, 0.9058, 0.6064, 0.8942, 0.6172, 0.8838, 0.5424, 0.832, 0.5571, 0.8178, 0.5649, 0.8294, 0.5541, 0.8398, 0.6142, 0.9058, 0.5952, 0.9134, 0.5924, 0.8996, 0.6064, 0.8942, 0.5571, 0.8178, 0.5761, 0.8102, 0.5789, 0.824, 0.5649, 0.8294, 0.5952, 0.9134, 0.5747, 0.9131, 0.5774, 0.8993, 0.5924, 0.8996, 0.5761, 0.8102, 0.5966, 0.8105, 0.5939, 0.8242, 0.5789, 0.824, 0.5747, 0.9131, 0.5559, 0.905, 0.5637, 0.8933, 0.5774, 0.8993, 0.5966, 0.8105, 0.6154, 0.8186, 0.6076, 0.8302, 0.5939, 0.8242, 0.5559, 0.905, 0.5416, 0.8904, 0.5533, 0.8825, 0.5637, 0.8933, 0.6154, 0.8186, 0.6297, 0.8332, 0.618, 0.8411, 0.6076, 0.8302, 0.5416, 0.8904, 0.534, 0.8713, 0.5478, 0.8686, 0.5533, 0.8825, 0.6373, 0.8523, 0.637, 0.8727, 0.6232, 0.87, 0.6235, 0.855, 0.6297, 0.8332, 0.6373, 0.8523, 0.6235, 0.855, 0.618, 0.8411, 0.534, 0.8713, 0.5343, 0.8509, 0.5481, 0.8536, 0.5478, 0.8686, 0.637, 0.8727, 0.6289, 0.8915, 0.6172, 0.8838, 0.6232, 0.87, 0.01414, 0.19, 0.01411, 0.2775, 0.0002354, 0.2803, 0.0002494, 0.1873, 0.7236, 0.8344, 0.7236, 0.8892, 0.7152, 0.8876, 0.7152, 0.8361, 0.01411, 0.2775, 0.04753, 0.3582, 0.03579, 0.3661, 0.0002354, 0.2803, 0.7236, 0.8892, 0.7026, 0.9399, 0.6955, 0.9352, 0.7152, 0.8876, 0.04753, 0.3582, 0.1093, 0.4201, 0.1015, 0.4319, 0.03579, 0.3661, 0.7026, 0.9399, 0.6638, 0.9788, 0.659, 0.9717, 0.6955, 0.9352, 0.1093, 0.4201, 0.1901, 0.4536, 0.1874, 0.4674, 0.1015, 0.4319, 0.6638, 0.9788, 0.6131, 0.9998, 0.6114, 0.9914, 0.659, 0.9717, 0.1901, 0.4536, 0.2775, 0.4536, 0.2803, 0.4674, 0.1874, 0.4674, 0.6131, 0.9998, 0.5582, 0.9998, 0.5598, 0.9914, 0.6114, 0.9914, 0.2775, 0.4536, 0.3582, 0.4201, 0.3661, 0.4319, 0.2803, 0.4674, 0.5582, 0.9998, 0.5075, 0.9788, 0.5122, 0.9716, 0.5598, 0.9914, 0.3582, 0.4201, 0.42, 0.3584, 0.4318, 0.3662, 0.3661, 0.4319, 0.5075, 0.9788, 0.4687, 0.94, 0.4758, 0.9352, 0.5122, 0.9716, 0.42, 0.3584, 0.4535, 0.2776, 0.4674, 0.2803, 0.4318, 0.3662, 0.4687, 0.94, 0.4477, 0.8892, 0.456, 0.8875, 0.4758, 0.9352, 0.4535, 0.2776, 0.4535, 0.1902, 0.4674, 0.1874, 0.4674, 0.2803, 0.4477, 0.8892, 0.4477, 0.8343, 0.4561, 0.836, 0.456, 0.8875, 0.4535, 0.1902, 0.4201, 0.1095, 0.4318, 0.1016, 0.4674, 0.1874, 0.4477, 0.8343, 0.4687, 0.7836, 0.4758, 0.7884, 0.4561, 0.836, 0.4201, 0.1095, 0.3583, 0.04764, 0.3662, 0.03584, 0.4318, 0.1016, 0.4687, 0.7836, 0.5075, 0.7448, 0.5123, 0.7519, 0.4758, 0.7884, 0.3583, 0.04764, 0.2776, 0.01415, 0.2803, 0.0002649, 0.3662, 0.03584, 0.5075, 0.7448, 0.5582, 0.7238, 0.5599, 0.7322, 0.5123, 0.7519, 0.2776, 0.01415, 0.1902, 0.0141, 0.1874, 0.0002354, 0.2803, 0.0002649, 0.5582, 0.7238, 0.6131, 0.7238, 0.6115, 0.7322, 0.5599, 0.7322, 0.1902, 0.0141, 0.1095, 0.0475, 0.1016, 0.03577, 0.1874, 0.0002354, 0.6131, 0.7238, 0.6638, 0.7448, 0.6591, 0.752, 0.6115, 0.7322, 0.1095, 0.0475, 0.04763, 0.1093, 0.03583, 0.1015, 0.1016, 0.03577, 0.6638, 0.7448, 0.7026, 0.7836, 0.6955, 0.7884, 0.6591, 0.752, 0.04763, 0.1093, 0.01414, 0.19, 0.0002494, 0.1873, 0.03583, 0.1015, 0.7026, 0.7836, 0.7236, 0.8344, 0.7152, 0.8361, 0.6955, 0.7884, 0.7152, 0.8361, 0.7152, 0.8876, 0.6447, 0.8743, 0.645, 0.8508, 0.6364, 0.6571, 0.5751, 0.6589, 0.5754, 0.5956, 0.6385, 0.5959, 0.5751, 0.6589, 0.514, 0.6565, 0.5121, 0.5954, 0.5754, 0.5956, 0.6385, 0.5959, 0.5754, 0.5956, 0.5756, 0.5323, 0.6369, 0.5346, 0.5754, 0.5956, 0.5121, 0.5954, 0.5145, 0.5342, 0.5756, 0.5323, 0.733, 0.6936, 0.6382, 0.7186, 0.6364, 0.6571, 0.7234, 0.6449, 0.6382, 0.7186, 0.5748, 0.7234, 0.5751, 0.6589, 0.6364, 0.6571, 0.5748, 0.7234, 0.5114, 0.718, 0.514, 0.6565, 0.5751, 0.6589, 0.5114, 0.718, 0.4635, 0.7065, 0.4524, 0.6585, 0.514, 0.6565, 0.514, 0.6565, 0.4524, 0.6585, 0.4477, 0.5951, 0.5121, 0.5954, 0.5121, 0.5954, 0.4477, 0.5951, 0.453, 0.5317, 0.5145, 0.5342, 0.5145, 0.5342, 0.453, 0.5317, 0.4645, 0.4838, 0.5125, 0.4727, 0.5756, 0.5323, 0.5145, 0.5342, 0.5125, 0.4727, 0.5759, 0.4679, 0.6369, 0.5346, 0.5756, 0.5323, 0.5759, 0.4679, 0.6392, 0.4732, 0.7238, 0.5474, 0.6369, 0.5346, 0.6392, 0.4732, 0.7336, 0.499, 0.7203, 0.5961, 0.6385, 0.5959, 0.6369, 0.5346, 0.7238, 0.5474, 0.7234, 0.6449, 0.6364, 0.6571, 0.6385, 0.5959, 0.7203, 0.5961, 0.1889, 0.9131, 0.1277, 0.9148, 0.1279, 0.8515, 0.1911, 0.8518, 0.1277, 0.9148, 0.06656, 0.9124, 0.06469, 0.8513, 0.1279, 0.8515, 0.1911, 0.8518, 0.1279, 0.8515, 0.1282, 0.7882, 0.1894, 0.7905, 0.1279, 0.8515, 0.06469, 0.8513, 0.06707, 0.7901, 0.1282, 0.7882, 0.2856, 0.9495, 0.1908, 0.9745, 0.1889, 0.9131, 0.276, 0.9008, 0.1908, 0.9745, 0.1274, 0.9793, 0.1277, 0.9148, 0.1889, 0.9131, 0.1274, 0.9793, 0.064, 0.974, 0.06656, 0.9124, 0.1277, 0.9148, 0.064, 0.974, 0.01611, 0.9624, 0.004991, 0.9144, 0.06656, 0.9124, 0.06656, 0.9124, 0.004991, 0.9144, 0.0002354, 0.851, 0.06469, 0.8513, 0.06469, 0.8513, 0.0002354, 0.851, 0.005533, 0.7876, 0.06707, 0.7901, 0.06707, 0.7901, 0.005533, 0.7876, 0.01706, 0.7397, 0.06504, 0.7286, 0.1282, 0.7882, 0.06707, 0.7901, 0.06504, 0.7286, 0.1284, 0.7238, 0.1894, 0.7905, 0.1282, 0.7882, 0.1284, 0.7238, 0.1918, 0.7291, 0.2763, 0.8033, 0.1894, 0.7905, 0.1918, 0.7291, 0.2862, 0.7549, 0.2728, 0.852, 0.1911, 0.8518, 0.1894, 0.7905, 0.2763, 0.8033, 0.276, 0.9008, 0.1889, 0.9131, 0.1911, 0.8518, 0.2728, 0.852, 0.1889, 0.6571, 0.1277, 0.6589, 0.1279, 0.5956, 0.1911, 0.5959, 0.1277, 0.6589, 0.06656, 0.6565, 0.06469, 0.5954, 0.1279, 0.5956, 0.1911, 0.5959, 0.1279, 0.5956, 0.1282, 0.5323, 0.1894, 0.5346, 0.1279, 0.5956, 0.06469, 0.5954, 0.06707, 0.5342, 0.1282, 0.5323, 0.2856, 0.6936, 0.1908, 0.7186, 0.1889, 0.6571, 0.276, 0.6449, 0.1908, 0.7186, 0.1274, 0.7234, 0.1277, 0.6589, 0.1889, 0.6571, 0.1274, 0.7234, 0.064, 0.718, 0.06656, 0.6565, 0.1277, 0.6589, 0.064, 0.718, 0.01611, 0.7065, 0.004991, 0.6585, 0.06656, 0.6565, 0.06656, 0.6565, 0.004991, 0.6585, 0.0002354, 0.5951, 0.06469, 0.5954, 0.06469, 0.5954, 0.0002354, 0.5951, 0.005533, 0.5317, 0.06707, 0.5342, 0.06707, 0.5342, 0.005533, 0.5317, 0.01706, 0.4838, 0.06504, 0.4727, 0.1282, 0.5323, 0.06707, 0.5342, 0.06504, 0.4727, 0.1284, 0.4679, 0.1894, 0.5346, 0.1282, 0.5323, 0.1284, 0.4679, 0.1918, 0.4732, 0.2763, 0.5474, 0.1894, 0.5346, 0.1918, 0.4732, 0.2862, 0.499, 0.2728, 0.5961, 0.1911, 0.5959, 0.1894, 0.5346, 0.2763, 0.5474, 0.276, 0.6449, 0.1889, 0.6571, 0.1911, 0.5959, 0.2728, 0.5961, 0.6566, 0.1895, 0.5953, 0.1912, 0.5956, 0.1279, 0.6587, 0.1282, 0.5953, 0.1912, 0.5342, 0.1888, 0.5323, 0.1277, 0.5956, 0.1279, 0.6587, 0.1282, 0.5956, 0.1279, 0.5958, 0.06466, 0.657, 0.0669, 0.5956, 0.1279, 0.5323, 0.1277, 0.5347, 0.06655, 0.5958, 0.06466, 0.7532, 0.2259, 0.6584, 0.251, 0.6566, 0.1895, 0.7436, 0.1772, 0.6584, 0.251, 0.595, 0.2557, 0.5953, 0.1912, 0.6566, 0.1895, 0.595, 0.2557, 0.5316, 0.2504, 0.5342, 0.1888, 0.5953, 0.1912, 0.5316, 0.2504, 0.4837, 0.2388, 0.4726, 0.1908, 0.5342, 0.1888, 0.5342, 0.1888, 0.4726, 0.1908, 0.4678, 0.1274, 0.5323, 0.1277, 0.5323, 0.1277, 0.4678, 0.1274, 0.4731, 0.06402, 0.5347, 0.06655, 0.5347, 0.06655, 0.4731, 0.06402, 0.4847, 0.01613, 0.5326, 0.005006, 0.5958, 0.06466, 0.5347, 0.06655, 0.5326, 0.005006, 0.596, 0.0002354, 0.657, 0.0669, 0.5958, 0.06466, 0.596, 0.0002354, 0.6594, 0.005491, 0.7439, 0.07973, 0.657, 0.0669, 0.6594, 0.005491, 0.7538, 0.03131, 0.7404, 0.1285, 0.6587, 0.1282, 0.657, 0.0669, 0.7439, 0.07973, 0.7436, 0.1772, 0.6566, 0.1895, 0.6587, 0.1282, 0.7404, 0.1285, 0.7234, 0.6449, 0.7203, 0.5961, 0.7895, 0.5968, 0.792, 0.6364, 0.2856, 0.6936, 0.276, 0.6449, 0.3445, 0.6364, 0.3516, 0.6745, 0.2763, 0.8033, 0.2862, 0.7549, 0.352, 0.7742, 0.3445, 0.8131, 0.7203, 0.5961, 0.7238, 0.5474, 0.792, 0.5572, 0.7895, 0.5968, 0.276, 0.6449, 0.2728, 0.5961, 0.342, 0.5968, 0.3445, 0.6364, 0.7238, 0.5474, 0.7336, 0.499, 0.7994, 0.5183, 0.792, 0.5572, 0.2728, 0.5961, 0.2763, 0.5474, 0.3445, 0.5572, 0.342, 0.5968, 0.7532, 0.2259, 0.7436, 0.1772, 0.8122, 0.1687, 0.8192, 0.2068, 0.2763, 0.5474, 0.2862, 0.499, 0.352, 0.5183, 0.3445, 0.5572, 0.7436, 0.1772, 0.7404, 0.1285, 0.8096, 0.1292, 0.8122, 0.1687, 0.2856, 0.9495, 0.276, 0.9008, 0.3445, 0.8923, 0.3516, 0.9304, 0.7404, 0.1285, 0.7439, 0.07973, 0.8121, 0.08949, 0.8096, 0.1292, 0.276, 0.9008, 0.2728, 0.852, 0.342, 0.8528, 0.3445, 0.8923, 0.7439, 0.07973, 0.7538, 0.03131, 0.8196, 0.05059, 0.8121, 0.08949, 0.733, 0.6936, 0.7234, 0.6449, 0.792, 0.6364, 0.799, 0.6745, 0.2728, 0.852, 0.2763, 0.8033, 0.3445, 0.8131, 0.342, 0.8528, 0.9206, 0.7963, 0.9179, 0.8585, 0.8537, 0.8534, 0.8588, 0.7892, 0.9179, 0.8585, 0.9108, 0.9204, 0.8486, 0.9176, 0.8537, 0.8534, 0.8588, 0.7892, 0.8537, 0.8534, 0.7895, 0.8484, 0.7966, 0.7865, 0.8537, 0.8534, 0.8486, 0.9176, 0.7867, 0.9106, 0.7895, 0.8484, 0.9757, 0.7494, 0.9833, 0.799, 0.9206, 0.7963, 0.9279, 0.734, 0.9833, 0.799, 0.9833, 0.8637, 0.9179, 0.8585, 0.9206, 0.7963, 0.9833, 0.8637, 0.9731, 0.9277, 0.9108, 0.9204, 0.9179, 0.8585, 0.9731, 0.9277, 0.9578, 0.9754, 0.9082, 0.9831, 0.9108, 0.9204, 0.9108, 0.9204, 0.9082, 0.9831, 0.8434, 0.9831, 0.8486, 0.9176, 0.8486, 0.9176, 0.8434, 0.9831, 0.7795, 0.9729, 0.7867, 0.9106, 0.7867, 0.9106, 0.7795, 0.9729, 0.7317, 0.9575, 0.7241, 0.9079, 0.7895, 0.8484, 0.7867, 0.9106, 0.7241, 0.9079, 0.7241, 0.8432, 0.7966, 0.7865, 0.7895, 0.8484, 0.7241, 0.8432, 0.7343, 0.7792, 0.7992, 0.7238, 0.7966, 0.7865, 0.7343, 0.7792, 0.7496, 0.7315, 0.864, 0.7238, 0.8588, 0.7892, 0.7966, 0.7865, 0.7992, 0.7238, 0.9279, 0.734, 0.9206, 0.7963, 0.8588, 0.7892, 0.864, 0.7238, 0.792, 0.6364, 0.7895, 0.5968, 0.8498, 0.5968, 0.8518, 0.6293, 0.342, 0.5968, 0.3445, 0.5572, 0.4053, 0.5646, 0.4024, 0.5968, 0.7895, 0.5968, 0.792, 0.5572, 0.8527, 0.5646, 0.8498, 0.5968, 0.3445, 0.5572, 0.352, 0.5183, 0.4135, 0.5317, 0.4053, 0.5646, 0.8192, 0.2068, 0.8122, 0.1687, 0.872, 0.1616, 0.8792, 0.1951, 0.792, 0.5572, 0.7994, 0.5183, 0.8609, 0.5317, 0.8527, 0.5646, 0.3516, 0.9304, 0.3445, 0.8923, 0.4044, 0.8852, 0.4116, 0.9187, 0.8122, 0.1687, 0.8096, 0.1292, 0.87, 0.1291, 0.872, 0.1616, 0.3445, 0.8923, 0.342, 0.8528, 0.4024, 0.8527, 0.4044, 0.8852, 0.8096, 0.1292, 0.8121, 0.08949, 0.8729, 0.09695, 0.87, 0.1291, 0.342, 0.8528, 0.3445, 0.8131, 0.4053, 0.8205, 0.4024, 0.8527, 0.8121, 0.08949, 0.8196, 0.05059, 0.8811, 0.06401, 0.8729, 0.09695, 0.3445, 0.8131, 0.352, 0.7742, 0.4135, 0.7876, 0.4053, 0.8205, 0.3516, 0.6745, 0.3445, 0.6364, 0.4044, 0.6293, 0.4116, 0.6628, 0.799, 0.6745, 0.792, 0.6364, 0.8518, 0.6293, 0.8591, 0.6628, 0.3445, 0.6364, 0.342, 0.5968, 0.4024, 0.5968, 0.4044, 0.6293, 0.8498, 0.5968, 0.8527, 0.5646, 0.8875, 0.5709, 0.8853, 0.5969, 0.872, 0.1616, 0.87, 0.1291, 0.9055, 0.1293, 0.9078, 0.1555, 0.8518, 0.6293, 0.8498, 0.5968, 0.8853, 0.5969, 0.8876, 0.6232, 0.87, 0.1291, 0.8729, 0.09695, 0.9077, 0.1033, 0.9055, 0.1293, 0.8591, 0.6628, 0.8518, 0.6293, 0.8876, 0.6232, 0.8946, 0.6489, 0.8729, 0.09695, 0.8811, 0.06401, 0.9148, 0.07851, 0.9077, 0.1033, 0.4053, 0.8205, 0.4135, 0.7876, 0.4472, 0.8021, 0.44, 0.8269, 0.4116, 0.6628, 0.4044, 0.6293, 0.4402, 0.6232, 0.4472, 0.6489, 0.4024, 0.8527, 0.4053, 0.8205, 0.44, 0.8269, 0.4379, 0.8528, 0.4044, 0.6293, 0.4024, 0.5968, 0.4379, 0.5969, 0.4402, 0.6232, 0.4044, 0.8852, 0.4024, 0.8527, 0.4379, 0.8528, 0.4402, 0.8791, 0.4024, 0.5968, 0.4053, 0.5646, 0.44, 0.5709, 0.4379, 0.5969, 0.4116, 0.9187, 0.4044, 0.8852, 0.4402, 0.8791, 0.4472, 0.9049, 0.8527, 0.5646, 0.8609, 0.5317, 0.8946, 0.5462, 0.8875, 0.5709, 0.4053, 0.5646, 0.4135, 0.5317, 0.4472, 0.5462, 0.44, 0.5709, 0.8792, 0.1951, 0.872, 0.1616, 0.9078, 0.1555, 0.9148, 0.1813, 0.5909, 0.8608, 0.5902, 0.8589, 0.5927, 0.8573, 0.5939, 0.8603, 0.5902, 0.8589, 0.5887, 0.8574, 0.5904, 0.8549, 0.5927, 0.8573, 0.5887, 0.8574, 0.5868, 0.8565, 0.5874, 0.8536, 0.5904, 0.8549, 0.5868, 0.8565, 0.5847, 0.8565, 0.5842, 0.8535, 0.5874, 0.8536, 0.5847, 0.8565, 0.5827, 0.8573, 0.5811, 0.8548, 0.5842, 0.8535, 0.5827, 0.8573, 0.5812, 0.8587, 0.5787, 0.857, 0.5811, 0.8548, 0.5812, 0.8587, 0.5804, 0.8607, 0.5774, 0.86, 0.5787, 0.857, 0.5804, 0.8607, 0.5803, 0.8627, 0.5774, 0.8633, 0.5774, 0.86, 0.5803, 0.8627, 0.5811, 0.8647, 0.5786, 0.8663, 0.5774, 0.8633, 0.5811, 0.8647, 0.5826, 0.8662, 0.5808, 0.8687, 0.5786, 0.8663, 0.5826, 0.8662, 0.5845, 0.867, 0.5838, 0.87, 0.5808, 0.8687, 0.5845, 0.867, 0.5866, 0.8671, 0.5871, 0.87, 0.5838, 0.87, 0.5866, 0.8671, 0.5885, 0.8663, 0.5901, 0.8688, 0.5871, 0.87, 0.5885, 0.8663, 0.5901, 0.8648, 0.5925, 0.8666, 0.5901, 0.8688, 0.5901, 0.8648, 0.5909, 0.8629, 0.5939, 0.8636, 0.5925, 0.8666, 0.5909, 0.8629, 0.5909, 0.8608, 0.5939, 0.8603, 0.5939, 0.8636])
_ca = me_lmp0003_light_bulb_low_poly.color_attributes.new('Col', 'BYTE_COLOR', 'CORNER')
_ca.data.foreach_set('color', [1.0, 0.0331, 0.0, 1.0, 1.0, 0.0331, 0.0, 1.0, 1.0, 0.0331, 0.0, 1.0, 1.0, 0.0331, 0.0, 1.0, 1.0, 0.0331, 0.0, 1.0, 1.0, 0.0331, 0.0, 1.0, 1.0, 0.0331, 0.0, 1.0, 1.0, 0.0331, 0.0, 1.0, 1.0, 0.0331, 0.0, 1.0, 1.0, 0.0331, 0.0, 1.0, 1.0, 0.0331, 0.0, 1.0, 1.0, 0.0331, 0.0, 1.0, 1.0, 0.0331, 0.0, 1.0, 1.0, 0.0331, 0.0, 1.0, 1.0, 0.0331, 0.0, 1.0, 1.0, 0.0331, 0.0, 1.0, 1.0, 0.0331, 0.0, 1.0, 1.0, 0.0331, 0.0, 1.0, 1.0, 0.0331, 0.0, 1.0, 1.0, 0.0331, 0.0, 1.0, 1.0, 0.0331, 0.0, 1.0, 1.0, 0.0331, 0.0, 1.0, 1.0, 0.0331, 0.0, 1.0, 1.0, 0.0331, 0.0, 1.0, 1.0, 0.0331, 0.0, 1.0, 1.0, 0.0331, 0.0, 1.0, 1.0, 0.0331, 0.0, 1.0, 1.0, 0.0331, 0.0, 1.0, 1.0, 0.0331, 0.0, 1.0, 1.0, 0.0331, 0.0, 1.0, 1.0, 0.0331, 0.0, 1.0, 1.0, 0.0331, 0.0, 1.0, 1.0, 0.0331, 0.0, 1.0, 1.0, 0.0331, 0.0, 1.0, 1.0, 0.0331, 0.0, 1.0, 1.0, 0.0331, 0.0, 1.0, 1.0, 0.0331, 0.0, 1.0, 1.0, 0.0331, 0.0, 1.0, 1.0, 0.0331, 0.0, 1.0, 1.0, 0.0331, 0.0, 1.0, 1.0, 0.0331, 0.0, 1.0, 1.0, 0.0331, 0.0, 1.0, 1.0, 0.0331, 0.0, 1.0, 1.0, 0.0331, 0.0, 1.0, 1.0, 0.0331, 0.0, 1.0, 1.0, 0.0331, 0.0, 1.0, 1.0, 0.0331, 0.0, 1.0, 1.0, 0.0331, 0.0, 1.0, 1.0, 0.0331, 0.0, 1.0, 1.0, 0.0331, 0.0, 1.0, 1.0, 0.0331, 0.0, 1.0, 1.0, 0.0331, 0.0, 1.0, 1.0, 0.0331, 0.0, 1.0, 1.0, 0.0331, 0.0, 1.0, 1.0, 0.0331, 0.0, 1.0, 1.0, 0.0331, 0.0, 1.0, 0.3763, 0.0, 1.0, 1.0, 0.3763, 0.0, 1.0, 1.0, 0.3763, 0.0, 1.0, 1.0, 0.3763, 0.0, 1.0, 1.0, 1.0, 0.0331, 0.0, 1.0, 1.0, 0.0331, 0.0, 1.0, 1.0, 0.0331, 0.0, 1.0, 1.0, 0.0331, 0.0, 1.0, 1.0, 0.0331, 0.0, 1.0, 1.0, 0.0331, 0.0, 1.0, 1.0, 0.0331, 0.0, 1.0, 1.0, 0.0331, 0.0, 1.0, 1.0, 0.0331, 0.0, 1.0, 1.0, 0.0331, 0.0, 1.0, 1.0, 0.0331, 0.0, 1.0, 1.0, 0.0331, 0.0, 1.0, 1.0, 0.0331, 0.0, 1.0, 1.0, 0.0331, 0.0, 1.0, 1.0, 0.0331, 0.0, 1.0, 1.0, 0.0331, 0.0, 1.0, 1.0, 0.0331, 0.0, 1.0, 1.0, 0.0331, 0.0, 1.0, 1.0, 0.0331, 0.0, 1.0, 1.0, 0.0331, 0.0, 1.0, 1.0, 0.0331, 0.0, 1.0, 1.0, 0.0331, 0.0, 1.0, 1.0, 0.0331, 0.0, 1.0, 1.0, 0.0331, 0.0, 1.0, 1.0, 0.0331, 0.0, 1.0, 1.0, 0.0331, 0.0, 1.0, 1.0, 0.0331, 0.0, 1.0, 1.0, 0.0331, 0.0, 1.0, 1.0, 0.0331, 0.0, 1.0, 1.0, 0.0331, 0.0, 1.0, 1.0, 0.0331, 0.0, 1.0, 1.0, 0.0331, 0.0, 1.0, 1.0, 0.0331, 0.0, 1.0, 1.0, 0.0331, 0.0, 1.0, 1.0, 0.0331, 0.0, 1.0, 1.0, 0.0331, 0.0, 1.0, 1.0, 0.0331, 0.0, 1.0, 1.0, 0.0331, 0.0, 1.0, 1.0, 0.0331, 0.0, 1.0, 1.0, 0.0331, 0.0, 1.0, 1.0, 0.0331, 0.0, 1.0, 1.0, 0.0331, 0.0, 1.0, 1.0, 0.0331, 0.0, 1.0, 1.0, 0.0331, 0.0, 1.0, 1.0, 0.0331, 0.0, 1.0, 1.0, 0.0331, 0.0, 1.0, 1.0, 0.0331, 0.0, 1.0, 1.0, 0.0331, 0.0, 1.0, 1.0, 0.0331, 0.0, 1.0, 1.0, 0.0331, 0.0, 1.0, 1.0, 0.0331, 0.0, 1.0, 1.0, 0.0331, 0.0, 1.0, 1.0, 0.0331, 0.0, 1.0, 1.0, 0.0331, 0.0, 1.0, 1.0, 0.0331, 0.0, 1.0, 1.0, 0.0331, 0.0, 1.0, 1.0, 0.0331, 0.0, 1.0, 1.0, 0.0331, 0.0, 1.0, 1.0, 0.0331, 0.0, 1.0, 1.0, 0.0331, 0.0, 1.0, 1.0, 0.0331, 0.0, 1.0, 1.0, 0.0331, 0.0, 1.0, 1.0, 0.0331, 0.0, 1.0, 1.0, 0.0331, 0.0, 1.0, 1.0, 0.0331, 0.0, 1.0, 1.0, 0.0331, 0.0, 1.0, 1.0, 0.0331, 0.0, 1.0, 1.0, 0.0331, 0.0, 1.0, 1.0, 0.0331, 0.0, 1.0, 1.0, 0.0331, 0.0, 1.0, 1.0, 0.0331, 0.0, 1.0, 1.0, 0.0331, 0.0, 1.0, 1.0, 0.0331, 0.0, 1.0, 1.0, 0.0331, 0.0, 1.0, 1.0, 0.0331, 0.0, 1.0, 1.0, 0.0331, 0.0, 1.0, 1.0, 0.0331, 0.0, 1.0, 1.0, 0.0331, 0.0, 1.0, 1.0, 0.0331, 0.0, 1.0, 1.0, 0.0331, 0.0, 1.0, 1.0, 0.0331, 0.0, 1.0, 1.0, 0.0331, 0.0, 1.0, 1.0, 0.0331, 0.0, 1.0, 1.0, 0.0331, 0.0, 1.0, 1.0, 0.0331, 0.0, 1.0, 1.0, 0.0331, 0.0, 1.0, 1.0, 0.0331, 0.0, 1.0, 1.0, 0.0331, 0.0, 1.0, 1.0, 0.0331, 0.0, 1.0, 1.0, 0.0331, 0.0, 1.0, 1.0, 0.0331, 0.0, 1.0, 1.0, 0.0331, 0.0, 1.0, 1.0, 0.0331, 0.0, 1.0, 1.0, 0.0331, 0.0, 1.0, 1.0, 0.0331, 0.0, 1.0, 1.0, 0.0331, 0.0, 1.0, 1.0, 0.0331, 0.0, 1.0, 1.0, 0.0331, 0.0, 1.0, 1.0, 0.0331, 0.0, 1.0, 1.0, 0.0331, 0.0, 1.0, 1.0, 0.0331, 0.0, 1.0, 1.0, 0.0331, 0.0, 1.0, 1.0, 0.0331, 0.0, 1.0, 1.0, 0.0331, 0.0, 1.0, 1.0, 0.0331, 0.0, 1.0, 1.0, 0.0331, 0.0, 1.0, 1.0, 0.0331, 0.0, 1.0, 1.0, 0.0331, 0.0, 1.0, 1.0, 0.0331, 0.0, 1.0, 1.0, 0.0331, 0.0, 1.0, 1.0, 0.0331, 0.0, 1.0, 1.0, 0.0331, 0.0, 1.0, 1.0, 0.0331, 0.0, 1.0, 1.0, 0.0331, 0.0, 1.0, 1.0, 0.0331, 0.0, 1.0, 1.0, 0.0331, 0.0, 1.0, 1.0, 0.0331, 0.0, 1.0, 1.0, 0.0331, 0.0, 1.0, 1.0, 0.0331, 0.0, 1.0, 1.0, 0.0331, 0.0, 1.0, 1.0, 0.0331, 0.0, 1.0, 1.0, 0.0331, 0.0, 1.0, 1.0, 0.0331, 0.0, 1.0, 1.0, 0.0331, 0.0, 1.0, 1.0, 0.0331, 0.0, 1.0, 1.0, 0.0331, 0.0, 1.0, 1.0, 0.0331, 0.0, 1.0, 1.0, 0.0331, 0.0, 1.0, 1.0, 0.0331, 0.0, 1.0, 1.0, 0.0331, 0.0, 1.0, 1.0, 0.0331, 0.0, 1.0, 1.0, 0.0331, 0.0, 1.0, 1.0, 0.0331, 0.0, 1.0, 1.0, 0.0331, 0.0, 1.0, 1.0, 0.0331, 0.0, 1.0, 1.0, 0.0331, 0.0, 1.0, 1.0, 0.0331, 0.0, 1.0, 1.0, 0.0331, 0.0, 1.0, 1.0, 0.0331, 0.0, 1.0, 1.0, 0.0331, 0.0, 1.0, 1.0, 0.0331, 0.0, 1.0, 1.0, 0.0331, 0.0, 1.0, 1.0, 0.0331, 0.0, 1.0, 1.0, 0.0331, 0.0, 1.0, 1.0, 0.0331, 0.0, 1.0, 1.0, 0.0331, 0.0, 1.0, 1.0, 0.0331, 0.0, 1.0, 1.0, 0.0331, 0.0, 1.0, 1.0, 0.0331, 0.0, 1.0, 1.0, 0.0331, 0.0, 1.0, 1.0, 0.0331, 0.0, 1.0, 1.0, 0.0331, 0.0, 1.0, 1.0, 0.0331, 0.0, 1.0, 1.0, 0.0331, 0.0, 1.0, 1.0, 0.0331, 0.0, 1.0, 1.0, 0.0331, 0.0, 1.0, 1.0, 0.0331, 0.0, 1.0, 1.0, 0.0331, 0.0, 1.0, 1.0, 0.0331, 0.0, 1.0, 1.0, 0.0331, 0.0, 1.0, 1.0, 0.0331, 0.0, 1.0, 1.0, 0.0331, 0.0, 1.0, 1.0, 0.0331, 0.0, 1.0, 1.0, 0.0331, 0.0, 1.0, 1.0, 0.0331, 0.0, 1.0, 1.0, 0.0331, 0.0, 1.0, 1.0, 0.0331, 0.0, 1.0, 1.0, 0.0331, 0.0, 1.0, 1.0, 0.0331, 0.0, 1.0, 1.0, 0.0331, 0.0, 1.0, 1.0, 0.0331, 0.0, 1.0, 1.0, 0.0331, 0.0, 1.0, 1.0, 0.0331, 0.0, 1.0, 1.0, 0.0331, 0.0, 1.0, 1.0, 0.0331, 0.0, 1.0, 1.0, 0.0331, 0.0, 1.0, 1.0, 0.0331, 0.0, 1.0, 1.0, 0.0331, 0.0, 1.0, 1.0, 0.0331, 0.0, 1.0, 1.0, 0.0331, 0.0, 1.0, 1.0, 0.0331, 0.0, 1.0, 1.0, 0.0331, 0.0, 1.0, 1.0, 0.0331, 0.0, 1.0, 1.0, 0.0331, 0.0, 1.0, 1.0, 0.0331, 0.0, 1.0, 1.0, 0.0331, 0.0, 1.0, 1.0, 0.0331, 0.0, 1.0, 1.0, 0.0331, 0.0, 1.0, 1.0, 0.0331, 0.0, 1.0, 1.0, 0.0331, 0.0, 1.0, 1.0, 0.0331, 0.0, 1.0, 1.0, 0.0331, 0.0, 1.0, 1.0, 0.0331, 0.0, 1.0, 1.0, 0.0331, 0.0, 1.0, 1.0, 0.0331, 0.0, 1.0, 1.0, 0.0331, 0.0, 1.0, 1.0, 0.0331, 0.0, 1.0, 1.0, 0.0331, 0.0, 1.0, 1.0, 0.0331, 0.0, 1.0, 1.0, 0.0331, 0.0, 1.0, 1.0, 0.0331, 0.0, 1.0, 1.0, 0.0331, 0.0, 1.0, 1.0, 0.0331, 0.0, 1.0, 1.0, 0.0331, 0.0, 1.0, 1.0, 0.0331, 0.0, 1.0, 1.0, 0.0331, 0.0, 1.0, 1.0, 0.0331, 0.0, 1.0, 1.0, 0.0331, 0.0, 1.0, 1.0, 0.0331, 0.0, 1.0, 1.0, 0.0331, 0.0, 1.0, 1.0, 0.0331, 0.0, 1.0, 1.0, 0.0331, 0.0, 1.0, 1.0, 0.0331, 0.0, 1.0, 1.0, 0.0331, 0.0, 1.0, 1.0, 0.0331, 0.0, 1.0, 1.0, 0.0331, 0.0, 1.0, 1.0, 0.0331, 0.0, 1.0, 1.0, 0.0331, 0.0, 1.0, 1.0, 0.0331, 0.0, 1.0, 1.0, 0.0331, 0.0, 1.0, 1.0, 0.0331, 0.0, 1.0, 1.0, 0.0331, 0.0, 1.0, 1.0, 0.0331, 0.0, 1.0, 1.0, 0.0331, 0.0, 1.0, 1.0, 0.0331, 0.0, 1.0, 1.0, 0.0331, 0.0, 1.0, 1.0, 0.0331, 0.0, 1.0, 1.0, 0.0331, 0.0, 1.0, 1.0, 0.0331, 0.0, 1.0, 1.0, 0.0331, 0.0, 1.0, 1.0, 0.0331, 0.0, 1.0, 1.0, 0.0331, 0.0, 1.0, 1.0, 0.0331, 0.0, 1.0, 1.0, 0.0331, 0.0, 1.0, 1.0, 0.0331, 0.0, 1.0, 1.0, 0.0331, 0.0, 1.0, 1.0, 0.0331, 0.0, 1.0, 1.0, 0.0331, 0.0, 1.0, 1.0, 0.0331, 0.0, 1.0, 1.0, 0.0331, 0.0, 1.0, 1.0, 0.0331, 0.0, 1.0, 1.0, 0.0331, 0.0, 1.0, 1.0, 0.0331, 0.0, 1.0, 1.0, 0.0331, 0.0, 1.0, 1.0, 0.0331, 0.0, 1.0, 1.0, 0.0331, 0.0, 1.0, 1.0, 0.0331, 0.0, 1.0, 1.0, 0.0331, 0.0, 1.0, 1.0, 0.0331, 0.0, 1.0, 1.0, 0.0331, 0.0, 1.0, 1.0, 0.0331, 0.0, 1.0, 1.0, 0.0331, 0.0, 1.0, 1.0, 0.0331, 0.0, 1.0, 1.0, 0.0331, 0.0, 1.0, 1.0, 0.0331, 0.0, 1.0, 1.0, 0.0331, 0.0, 1.0, 1.0, 0.0331, 0.0, 1.0, 1.0, 0.0331, 0.0, 1.0, 1.0, 0.0331, 0.0, 1.0, 1.0, 0.0331, 0.0, 1.0, 0.3763, 0.0, 1.0, 1.0, 0.3763, 0.0, 1.0, 1.0, 0.3763, 0.0, 1.0, 1.0, 0.3763, 0.0, 1.0, 1.0, 0.3763, 0.0, 1.0, 1.0, 0.3763, 0.0, 1.0, 1.0, 0.3763, 0.0, 1.0, 1.0, 0.3763, 0.0, 1.0, 1.0, 0.3763, 0.0, 1.0, 1.0, 0.3763, 0.0, 1.0, 1.0, 0.3763, 0.0, 1.0, 1.0, 0.3763, 0.0, 1.0, 1.0, 0.3763, 0.0, 1.0, 1.0, 0.3763, 0.0, 1.0, 1.0, 0.3763, 0.0, 1.0, 1.0, 0.3763, 0.0, 1.0, 1.0, 0.3763, 0.0, 1.0, 1.0, 0.3763, 0.0, 1.0, 1.0, 0.3763, 0.0, 1.0, 1.0, 0.3763, 0.0, 1.0, 1.0, 0.3763, 0.0, 1.0, 1.0, 0.3763, 0.0, 1.0, 1.0, 0.3763, 0.0, 1.0, 1.0, 0.3763, 0.0, 1.0, 1.0, 0.3763, 0.0, 1.0, 1.0, 0.3763, 0.0, 1.0, 1.0, 0.3763, 0.0, 1.0, 1.0, 0.3763, 0.0, 1.0, 1.0, 0.3763, 0.0, 1.0, 1.0, 0.3763, 0.0, 1.0, 1.0, 0.3763, 0.0, 1.0, 1.0, 0.3763, 0.0, 1.0, 1.0, 0.3763, 0.0, 1.0, 1.0, 0.3763, 0.0, 1.0, 1.0, 0.3763, 0.0, 1.0, 1.0, 0.3763, 0.0, 1.0, 1.0, 0.3763, 0.0, 1.0, 1.0, 0.3763, 0.0, 1.0, 1.0, 0.3763, 0.0, 1.0, 1.0, 0.3763, 0.0, 1.0, 1.0, 0.3763, 0.0, 1.0, 1.0, 0.3763, 0.0, 1.0, 1.0, 0.3763, 0.0, 1.0, 1.0, 0.3763, 0.0, 1.0, 1.0, 0.3763, 0.0, 1.0, 1.0, 0.3763, 0.0, 1.0, 1.0, 0.3763, 0.0, 1.0, 1.0, 0.3763, 0.0, 1.0, 1.0, 0.3763, 0.0, 1.0, 1.0, 0.3763, 0.0, 1.0, 1.0, 0.3763, 0.0, 1.0, 1.0, 0.3763, 0.0, 1.0, 1.0, 0.3763, 0.0, 1.0, 1.0, 0.3763, 0.0, 1.0, 1.0, 0.3763, 0.0, 1.0, 1.0, 0.3763, 0.0, 1.0, 1.0, 0.3763, 0.0, 1.0, 1.0, 0.3763, 0.0, 1.0, 1.0, 0.3763, 0.0, 1.0, 1.0, 0.3763, 0.0, 1.0, 1.0, 0.3763, 0.0, 1.0, 1.0, 0.3763, 0.0, 1.0, 1.0, 0.3763, 0.0, 1.0, 1.0, 0.3763, 0.0, 1.0, 1.0, 1.0, 0.0331, 0.0, 1.0, 1.0, 0.0331, 0.0, 1.0, 1.0, 0.0331, 0.0, 1.0, 1.0, 0.0331, 0.0, 1.0, 0.3763, 0.0, 1.0, 1.0, 0.3763, 0.0, 1.0, 1.0, 0.3763, 0.0, 1.0, 1.0, 0.3763, 0.0, 1.0, 1.0, 0.3763, 0.0, 1.0, 1.0, 0.3763, 0.0, 1.0, 1.0, 0.3763, 0.0, 1.0, 1.0, 0.3763, 0.0, 1.0, 1.0, 0.3763, 0.0, 1.0, 1.0, 0.3763, 0.0, 1.0, 1.0, 0.3763, 0.0, 1.0, 1.0, 0.3763, 0.0, 1.0, 1.0, 0.3763, 0.0, 1.0, 1.0, 0.3763, 0.0, 1.0, 1.0, 0.3763, 0.0, 1.0, 1.0, 0.3763, 0.0, 1.0, 1.0, 0.3763, 0.0, 1.0, 1.0, 0.3763, 0.0, 1.0, 1.0, 0.3763, 0.0, 1.0, 1.0, 0.3763, 0.0, 1.0, 1.0, 0.3763, 0.0, 1.0, 1.0, 0.3763, 0.0, 1.0, 1.0, 0.3763, 0.0, 1.0, 1.0, 0.3763, 0.0, 1.0, 1.0, 0.3763, 0.0, 1.0, 1.0, 0.3763, 0.0, 1.0, 1.0, 0.3763, 0.0, 1.0, 1.0, 0.3763, 0.0, 1.0, 1.0, 0.3763, 0.0, 1.0, 1.0, 0.3763, 0.0, 1.0, 1.0, 0.3763, 0.0, 1.0, 1.0, 0.3763, 0.0, 1.0, 1.0, 0.3763, 0.0, 1.0, 1.0, 0.3763, 0.0, 1.0, 1.0, 0.3763, 0.0, 1.0, 1.0, 0.3763, 0.0, 1.0, 1.0, 0.3763, 0.0, 1.0, 1.0, 0.3763, 0.0, 1.0, 1.0, 0.3763, 0.0, 1.0, 1.0, 0.3763, 0.0, 1.0, 1.0, 0.3763, 0.0, 1.0, 1.0, 0.3763, 0.0, 1.0, 1.0, 0.3763, 0.0, 1.0, 1.0, 0.3763, 0.0, 1.0, 1.0, 0.3763, 0.0, 1.0, 1.0, 0.3763, 0.0, 1.0, 1.0, 0.3763, 0.0, 1.0, 1.0, 0.3763, 0.0, 1.0, 1.0, 0.3763, 0.0, 1.0, 1.0, 0.3763, 0.0, 1.0, 1.0, 0.3763, 0.0, 1.0, 1.0, 0.3763, 0.0, 1.0, 1.0, 0.3763, 0.0, 1.0, 1.0, 0.3763, 0.0, 1.0, 1.0, 0.3763, 0.0, 1.0, 1.0, 0.3763, 0.0, 1.0, 1.0, 0.3763, 0.0, 1.0, 1.0, 0.3763, 0.0, 1.0, 1.0, 0.3763, 0.0, 1.0, 1.0, 0.3763, 0.0, 1.0, 1.0, 1.0, 0.0331, 0.0, 1.0, 1.0, 0.0331, 0.0, 1.0, 1.0, 0.0331, 0.0, 1.0, 1.0, 0.0331, 0.0, 1.0, 1.0, 0.0331, 0.0, 1.0, 1.0, 0.0331, 0.0, 1.0, 1.0, 0.0331, 0.0, 1.0, 1.0, 0.0331, 0.0, 1.0, 1.0, 0.0331, 0.0, 1.0, 1.0, 0.0331, 0.0, 1.0, 1.0, 0.0331, 0.0, 1.0, 1.0, 0.0331, 0.0, 1.0, 1.0, 0.0331, 0.0, 1.0, 1.0, 0.0331, 0.0, 1.0, 1.0, 0.0331, 0.0, 1.0, 1.0, 0.0331, 0.0, 1.0, 1.0, 0.0331, 0.0, 1.0, 1.0, 0.0331, 0.0, 1.0, 1.0, 0.0331, 0.0, 1.0, 1.0, 0.0331, 0.0, 1.0, 1.0, 0.0331, 0.0, 1.0, 1.0, 0.0331, 0.0, 1.0, 1.0, 0.0331, 0.0, 1.0, 1.0, 0.0331, 0.0, 1.0, 1.0, 0.0331, 0.0, 1.0, 1.0, 0.0331, 0.0, 1.0, 1.0, 0.0331, 0.0, 1.0, 1.0, 0.0331, 0.0, 1.0, 1.0, 0.0331, 0.0, 1.0, 1.0, 0.0331, 0.0, 1.0, 1.0, 0.0331, 0.0, 1.0, 1.0, 0.0331, 0.0, 1.0, 1.0, 0.0331, 0.0, 1.0, 1.0, 0.0331, 0.0, 1.0, 1.0, 0.0331, 0.0, 1.0, 1.0, 0.0331, 0.0, 1.0, 1.0, 0.0331, 0.0, 1.0, 1.0, 0.0331, 0.0, 1.0, 1.0, 0.0331, 0.0, 1.0, 1.0, 0.0331, 0.0, 1.0, 1.0, 0.0331, 0.0, 1.0, 1.0, 0.0331, 0.0, 1.0, 1.0, 0.0331, 0.0, 1.0, 1.0, 0.0331, 0.0, 1.0, 1.0, 0.0331, 0.0, 1.0, 1.0, 0.0331, 0.0, 1.0, 1.0, 0.0331, 0.0, 1.0, 1.0, 0.0331, 0.0, 1.0, 1.0, 0.0331, 0.0, 1.0, 1.0, 0.0331, 0.0, 1.0, 1.0, 0.0331, 0.0, 1.0, 1.0, 0.0331, 0.0, 1.0, 1.0, 0.0331, 0.0, 1.0, 1.0, 0.0331, 0.0, 1.0, 1.0, 0.0331, 0.0, 1.0, 1.0, 0.0331, 0.0, 1.0, 1.0, 0.0331, 0.0, 1.0, 1.0, 0.0331, 0.0, 1.0, 1.0, 0.0331, 0.0, 1.0, 1.0, 0.0331, 0.0, 1.0, 1.0, 0.0331, 0.0, 1.0, 1.0, 0.0331, 0.0, 1.0, 1.0, 0.0331, 0.0, 1.0, 1.0, 0.0331, 0.0, 1.0, 1.0, 0.0331, 0.0, 1.0, 1.0, 0.0331, 0.0, 1.0, 1.0, 0.0331, 0.0, 1.0, 1.0, 0.0331, 0.0, 1.0, 1.0, 0.0331, 0.0, 1.0, 1.0, 0.0331, 0.0, 1.0, 1.0, 0.0331, 0.0, 1.0, 1.0, 0.0331, 0.0, 1.0, 1.0, 0.0331, 0.0, 1.0, 1.0, 0.0331, 0.0, 1.0, 1.0, 0.0331, 0.0, 1.0, 1.0, 0.0331, 0.0, 1.0, 1.0, 0.0331, 0.0, 1.0, 1.0, 0.0331, 0.0, 1.0, 1.0, 0.0331, 0.0, 1.0, 1.0, 0.0331, 0.0, 1.0, 1.0, 0.0331, 0.0, 1.0, 1.0, 0.0331, 0.0, 1.0, 1.0, 0.0331, 0.0, 1.0, 1.0, 0.0331, 0.0, 1.0, 1.0, 0.0331, 0.0, 1.0, 1.0, 0.0331, 0.0, 1.0, 1.0, 0.0331, 0.0, 1.0, 1.0, 0.0331, 0.0, 1.0, 1.0, 0.0331, 0.0, 1.0, 1.0, 0.0331, 0.0, 1.0, 1.0, 0.0331, 0.0, 1.0, 1.0, 0.0331, 0.0, 1.0, 1.0, 0.0331, 0.0, 1.0, 1.0, 0.0331, 0.0, 1.0, 1.0, 0.0331, 0.0, 1.0, 1.0, 0.0331, 0.0, 1.0, 1.0, 0.0331, 0.0, 1.0, 1.0, 0.0331, 0.0, 1.0, 1.0, 0.0331, 0.0, 1.0, 1.0, 0.0331, 0.0, 1.0, 1.0, 0.0331, 0.0, 1.0, 1.0, 0.0331, 0.0, 1.0, 1.0, 0.0331, 0.0, 1.0, 1.0, 0.0331, 0.0, 1.0, 1.0, 0.0331, 0.0, 1.0, 1.0, 0.0331, 0.0, 1.0, 1.0, 0.0331, 0.0, 1.0, 1.0, 0.0331, 0.0, 1.0, 1.0, 0.0331, 0.0, 1.0, 1.0, 0.0331, 0.0, 1.0, 1.0, 0.0331, 0.0, 1.0, 1.0, 0.0331, 0.0, 1.0, 1.0, 0.0331, 0.0, 1.0, 1.0, 0.0331, 0.0, 1.0, 1.0, 0.0331, 0.0, 1.0, 1.0, 0.0331, 0.0, 1.0, 1.0, 0.0331, 0.0, 1.0, 1.0, 0.0331, 0.0, 1.0, 1.0, 0.0331, 0.0, 1.0, 1.0, 0.0331, 0.0, 1.0, 1.0, 0.0331, 0.0, 1.0, 1.0, 0.0331, 0.0, 1.0, 1.0, 0.0331, 0.0, 1.0, 1.0, 0.0331, 0.0, 1.0, 1.0, 0.0331, 0.0, 1.0, 1.0, 0.0331, 0.0, 1.0, 1.0, 0.0331, 0.0, 1.0, 1.0, 0.0331, 0.0, 1.0, 1.0, 0.0331, 0.0, 1.0, 1.0, 0.0331, 0.0, 1.0, 1.0, 0.0331, 0.0, 1.0, 1.0, 0.0331, 0.0, 1.0, 1.0, 0.0331, 0.0, 1.0, 1.0, 0.0331, 0.0, 1.0, 1.0, 0.0331, 0.0, 1.0, 1.0, 0.0331, 0.0, 1.0, 1.0, 0.0331, 0.0, 1.0, 1.0, 0.0331, 0.0, 1.0, 1.0, 0.0331, 0.0, 1.0, 1.0, 0.0331, 0.0, 1.0, 0.3763, 0.0, 1.0, 1.0, 0.3763, 0.0, 1.0, 1.0, 0.3763, 0.0, 1.0, 1.0, 0.3763, 0.0, 1.0, 1.0, 0.3763, 0.0, 1.0, 1.0, 0.3763, 0.0, 1.0, 1.0, 0.3763, 0.0, 1.0, 1.0, 0.3763, 0.0, 1.0, 1.0, 0.3763, 0.0, 1.0, 1.0, 0.3763, 0.0, 1.0, 1.0, 0.3763, 0.0, 1.0, 1.0, 0.3763, 0.0, 1.0, 1.0, 0.3763, 0.0, 1.0, 1.0, 0.3763, 0.0, 1.0, 1.0, 0.3763, 0.0, 1.0, 1.0, 0.3763, 0.0, 1.0, 1.0, 0.3763, 0.0, 1.0, 1.0, 0.3763, 0.0, 1.0, 1.0, 0.3763, 0.0, 1.0, 1.0, 0.3763, 0.0, 1.0, 1.0, 0.3763, 0.0, 1.0, 1.0, 0.3763, 0.0, 1.0, 1.0, 0.3763, 0.0, 1.0, 1.0, 0.3763, 0.0, 1.0, 1.0, 0.3763, 0.0, 1.0, 1.0, 0.3763, 0.0, 1.0, 1.0, 0.3763, 0.0, 1.0, 1.0, 0.3763, 0.0, 1.0, 1.0, 0.3763, 0.0, 1.0, 1.0, 0.3763, 0.0, 1.0, 1.0, 0.3763, 0.0, 1.0, 1.0, 0.3763, 0.0, 1.0, 1.0, 0.3763, 0.0, 1.0, 1.0, 0.3763, 0.0, 1.0, 1.0, 0.3763, 0.0, 1.0, 1.0, 0.3763, 0.0, 1.0, 1.0, 0.3763, 0.0, 1.0, 1.0, 0.3763, 0.0, 1.0, 1.0, 0.3763, 0.0, 1.0, 1.0, 0.3763, 0.0, 1.0, 1.0, 0.3763, 0.0, 1.0, 1.0, 0.3763, 0.0, 1.0, 1.0, 0.3763, 0.0, 1.0, 1.0, 0.3763, 0.0, 1.0, 1.0, 0.3763, 0.0, 1.0, 1.0, 0.3763, 0.0, 1.0, 1.0, 0.3763, 0.0, 1.0, 1.0, 0.3763, 0.0, 1.0, 1.0, 0.3763, 0.0, 1.0, 1.0, 0.3763, 0.0, 1.0, 1.0, 0.3763, 0.0, 1.0, 1.0, 0.3763, 0.0, 1.0, 1.0, 0.3763, 0.0, 1.0, 1.0, 0.3763, 0.0, 1.0, 1.0, 0.3763, 0.0, 1.0, 1.0, 0.3763, 0.0, 1.0, 1.0, 0.3763, 0.0, 1.0, 1.0, 0.3763, 0.0, 1.0, 1.0, 0.3763, 0.0, 1.0, 1.0, 0.3763, 0.0, 1.0, 1.0, 0.3763, 0.0, 1.0, 1.0, 0.3763, 0.0, 1.0, 1.0, 0.3763, 0.0, 1.0, 1.0, 0.3763, 0.0, 1.0, 1.0, 1.0, 0.0331, 0.0, 1.0, 1.0, 0.0331, 0.0, 1.0, 1.0, 0.0331, 0.0, 1.0, 1.0, 0.0331, 0.0, 1.0, 1.0, 0.0331, 0.0, 1.0, 1.0, 0.0331, 0.0, 1.0, 1.0, 0.0331, 0.0, 1.0, 1.0, 0.0331, 0.0, 1.0, 1.0, 0.0331, 0.0, 1.0, 1.0, 0.0331, 0.0, 1.0, 1.0, 0.0331, 0.0, 1.0, 1.0, 0.0331, 0.0, 1.0, 1.0, 0.0331, 0.0, 1.0, 1.0, 0.0331, 0.0, 1.0, 1.0, 0.0331, 0.0, 1.0, 1.0, 0.0331, 0.0, 1.0, 1.0, 0.0331, 0.0, 1.0, 1.0, 0.0331, 0.0, 1.0, 1.0, 0.0331, 0.0, 1.0, 1.0, 0.0331, 0.0, 1.0, 1.0, 0.0331, 0.0, 1.0, 1.0, 0.0331, 0.0, 1.0, 1.0, 0.0331, 0.0, 1.0, 1.0, 0.0331, 0.0, 1.0, 1.0, 0.0331, 0.0, 1.0, 1.0, 0.0331, 0.0, 1.0, 1.0, 0.0331, 0.0, 1.0, 1.0, 0.0331, 0.0, 1.0, 1.0, 0.0331, 0.0, 1.0, 1.0, 0.0331, 0.0, 1.0, 1.0, 0.0331, 0.0, 1.0, 1.0, 0.0331, 0.0, 1.0, 1.0, 0.0331, 0.0, 1.0, 1.0, 0.0331, 0.0, 1.0, 1.0, 0.0331, 0.0, 1.0, 1.0, 0.0331, 0.0, 1.0, 1.0, 0.0331, 0.0, 1.0, 1.0, 0.0331, 0.0, 1.0, 1.0, 0.0331, 0.0, 1.0, 1.0, 0.0331, 0.0, 1.0, 1.0, 0.0331, 0.0, 1.0, 1.0, 0.0331, 0.0, 1.0, 1.0, 0.0331, 0.0, 1.0, 1.0, 0.0331, 0.0, 1.0, 1.0, 0.0331, 0.0, 1.0, 1.0, 0.0331, 0.0, 1.0, 1.0, 0.0331, 0.0, 1.0, 1.0, 0.0331, 0.0, 1.0, 1.0, 0.0331, 0.0, 1.0, 1.0, 0.0331, 0.0, 1.0, 1.0, 0.0331, 0.0, 1.0, 1.0, 0.0331, 0.0, 1.0, 1.0, 0.0331, 0.0, 1.0, 1.0, 0.0331, 0.0, 1.0, 1.0, 0.0331, 0.0, 1.0, 1.0, 0.0331, 0.0, 1.0, 1.0, 0.0331, 0.0, 1.0, 1.0, 0.0331, 0.0, 1.0, 1.0, 0.0331, 0.0, 1.0, 1.0, 0.0331, 0.0, 1.0, 1.0, 0.0331, 0.0, 1.0, 1.0, 0.0331, 0.0, 1.0, 1.0, 0.0331, 0.0, 1.0, 1.0, 0.0331, 0.0, 1.0, 1.0, 0.0331, 0.0, 1.0, 1.0, 0.0331, 0.0, 1.0, 1.0, 0.0331, 0.0, 1.0, 1.0, 0.0331, 0.0, 1.0, 1.0, 0.0331, 0.0, 1.0, 1.0, 0.0331, 0.0, 1.0, 1.0, 0.0331, 0.0, 1.0, 1.0, 0.0331, 0.0, 1.0, 1.0, 0.0331, 0.0, 1.0, 1.0, 0.0331, 0.0, 1.0, 1.0, 0.0331, 0.0, 1.0, 1.0, 0.0331, 0.0, 1.0, 1.0, 0.0331, 0.0, 1.0, 1.0, 0.0331, 0.0, 1.0, 1.0, 0.0331, 0.0, 1.0, 1.0, 0.0331, 0.0, 1.0, 1.0, 0.0331, 0.0, 1.0, 1.0, 0.0331, 0.0, 1.0, 1.0, 0.0331, 0.0, 1.0, 1.0, 0.0331, 0.0, 1.0, 1.0, 0.0331, 0.0, 1.0, 1.0, 0.0331, 0.0, 1.0, 1.0, 0.0331, 0.0, 1.0, 1.0, 0.0331, 0.0, 1.0, 1.0, 0.0331, 0.0, 1.0, 1.0, 0.0331, 0.0, 1.0, 1.0, 0.0331, 0.0, 1.0, 1.0, 0.0331, 0.0, 1.0, 1.0, 0.0331, 0.0, 1.0, 1.0, 0.0331, 0.0, 1.0, 1.0, 0.0331, 0.0, 1.0, 1.0, 0.0331, 0.0, 1.0, 1.0, 0.0331, 0.0, 1.0, 1.0, 0.0331, 0.0, 1.0, 1.0, 0.0331, 0.0, 1.0, 1.0, 0.0331, 0.0, 1.0, 1.0, 0.0331, 0.0, 1.0, 1.0, 0.0331, 0.0, 1.0, 1.0, 0.0331, 0.0, 1.0, 1.0, 0.0331, 0.0, 1.0, 1.0, 0.0331, 0.0, 1.0, 1.0, 0.0331, 0.0, 1.0, 1.0, 0.0331, 0.0, 1.0, 1.0, 0.0331, 0.0, 1.0, 1.0, 0.0331, 0.0, 1.0, 1.0, 0.0331, 0.0, 1.0, 1.0, 0.0331, 0.0, 1.0, 1.0, 0.0331, 0.0, 1.0, 1.0, 0.0331, 0.0, 1.0, 1.0, 0.0331, 0.0, 1.0, 1.0, 0.0331, 0.0, 1.0, 1.0, 0.0331, 0.0, 1.0, 1.0, 0.0331, 0.0, 1.0, 1.0, 0.0331, 0.0, 1.0, 1.0, 0.0331, 0.0, 1.0, 1.0, 0.0331, 0.0, 1.0, 1.0, 0.0331, 0.0, 1.0, 1.0, 0.0331, 0.0, 1.0, 1.0, 0.0331, 0.0, 1.0, 1.0, 0.0331, 0.0, 1.0, 1.0, 0.0331, 0.0, 1.0, 1.0, 0.0331, 0.0, 1.0, 1.0, 0.0331, 0.0, 1.0, 1.0, 0.0331, 0.0, 1.0, 1.0, 0.0331, 0.0, 1.0, 1.0, 0.0331, 0.0, 1.0, 1.0, 0.0331, 0.0, 1.0, 1.0, 0.0331, 0.0, 1.0, 0.0, 1.0, 0.9387, 1.0, 0.0, 1.0, 0.9387, 1.0, 0.0, 1.0, 0.9387, 1.0, 0.0, 1.0, 0.9387, 1.0, 0.0, 1.0, 0.9387, 1.0, 0.0, 1.0, 0.9387, 1.0, 0.0, 1.0, 0.9387, 1.0, 0.0, 1.0, 0.9387, 1.0, 0.0, 1.0, 0.9387, 1.0, 0.0, 1.0, 0.9387, 1.0, 0.0, 1.0, 0.9387, 1.0, 0.0, 1.0, 0.9387, 1.0, 0.0, 1.0, 0.9387, 1.0, 0.0, 1.0, 0.9387, 1.0, 0.0, 1.0, 0.9387, 1.0, 0.0, 1.0, 0.9387, 1.0, 0.0, 1.0, 0.9387, 1.0, 0.0, 1.0, 0.9387, 1.0, 0.0, 1.0, 0.9387, 1.0, 0.0, 1.0, 0.9387, 1.0, 0.0, 1.0, 0.9387, 1.0, 0.0, 1.0, 0.9387, 1.0, 0.0, 1.0, 0.9387, 1.0, 0.0, 1.0, 0.9387, 1.0, 0.0, 1.0, 0.9387, 1.0, 0.0, 1.0, 0.9387, 1.0, 0.0, 1.0, 0.9387, 1.0, 0.0, 1.0, 0.9387, 1.0, 0.0, 1.0, 0.9387, 1.0, 0.0, 1.0, 0.9387, 1.0, 0.0, 1.0, 0.9387, 1.0, 0.0, 1.0, 0.9387, 1.0, 0.0, 1.0, 0.9387, 1.0, 0.0, 1.0, 0.9387, 1.0, 0.0, 1.0, 0.9387, 1.0, 0.0, 1.0, 0.9387, 1.0, 0.0, 1.0, 0.9387, 1.0, 0.0, 1.0, 0.9387, 1.0, 0.0, 1.0, 0.9387, 1.0, 0.0, 1.0, 0.9387, 1.0, 0.0, 1.0, 0.9387, 1.0, 0.0, 1.0, 0.9387, 1.0, 0.0, 1.0, 0.9387, 1.0, 0.0, 1.0, 0.9387, 1.0, 0.0, 1.0, 0.9387, 1.0, 0.0, 1.0, 0.9387, 1.0, 0.0, 1.0, 0.9387, 1.0, 0.0, 1.0, 0.9387, 1.0, 0.0, 1.0, 0.9387, 1.0, 0.0, 1.0, 0.9387, 1.0, 0.0, 1.0, 0.9387, 1.0, 0.0, 1.0, 0.9387, 1.0, 0.0, 1.0, 0.9387, 1.0, 0.0, 1.0, 0.9387, 1.0, 0.0, 1.0, 0.9387, 1.0, 0.0, 1.0, 0.9387, 1.0, 0.0, 1.0, 0.9387, 1.0, 0.0, 1.0, 0.9387, 1.0, 0.0, 1.0, 0.9387, 1.0, 0.0, 1.0, 0.9387, 1.0, 0.0, 1.0, 0.9387, 1.0, 0.0, 1.0, 0.9387, 1.0, 0.0, 1.0, 0.9387, 1.0, 0.0, 1.0, 0.9387, 1.0, 0.0, 1.0, 0.9387, 1.0, 0.0, 1.0, 0.9387, 1.0, 0.0, 1.0, 0.9387, 1.0, 0.0, 1.0, 0.9387, 1.0, 0.0, 1.0, 0.9387, 1.0, 0.0, 1.0, 0.9387, 1.0, 0.0, 1.0, 0.9387, 1.0, 0.0, 1.0, 0.9387, 1.0, 0.0, 1.0, 0.9387, 1.0, 0.0, 1.0, 0.9387, 1.0, 0.0, 1.0, 0.9387, 1.0, 0.0, 1.0, 0.9387, 1.0, 0.0, 1.0, 0.9387, 1.0, 0.0, 1.0, 0.9387, 1.0, 0.0, 1.0, 0.9387, 1.0, 0.0, 1.0, 0.9387, 1.0, 0.0, 1.0, 0.9387, 1.0, 0.0, 1.0, 0.9387, 1.0, 0.0, 1.0, 0.9387, 1.0, 0.0, 1.0, 0.9387, 1.0, 0.0, 1.0, 0.9387, 1.0, 0.0, 1.0, 0.9387, 1.0, 0.0, 1.0, 0.9387, 1.0, 0.0, 1.0, 0.9387, 1.0, 0.0, 1.0, 0.9387, 1.0, 0.0, 1.0, 0.9387, 1.0, 0.0, 1.0, 0.9387, 1.0, 0.0, 1.0, 0.9387, 1.0, 0.0, 1.0, 0.9387, 1.0, 0.0, 1.0, 0.9387, 1.0, 0.0, 1.0, 0.9387, 1.0, 0.0, 1.0, 0.9387, 1.0, 0.0, 1.0, 0.9387, 1.0, 0.0, 1.0, 0.9387, 1.0, 0.0, 1.0, 0.9387, 1.0, 0.0, 1.0, 0.9387, 1.0, 0.0, 1.0, 0.9387, 1.0, 0.0, 1.0, 0.9387, 1.0, 0.0, 1.0, 0.9387, 1.0, 0.0, 1.0, 0.9387, 1.0, 0.0, 1.0, 0.9387, 1.0, 0.0, 1.0, 0.9387, 1.0, 0.0, 1.0, 0.9387, 1.0, 0.0, 1.0, 0.9387, 1.0, 0.0, 1.0, 0.9387, 1.0, 0.0, 1.0, 0.9387, 1.0, 0.0, 1.0, 0.9387, 1.0, 0.0, 1.0, 0.9387, 1.0, 0.0, 1.0, 0.9387, 1.0, 0.0, 1.0, 0.9387, 1.0, 0.0, 1.0, 0.9387, 1.0, 0.0, 1.0, 0.9387, 1.0, 0.0, 1.0, 0.9387, 1.0, 0.0, 1.0, 0.9387, 1.0, 0.0, 1.0, 0.9387, 1.0, 0.0, 1.0, 0.9387, 1.0, 0.0, 1.0, 0.9387, 1.0, 0.0, 1.0, 0.9387, 1.0, 0.0, 1.0, 0.9387, 1.0, 0.0, 1.0, 0.9387, 1.0, 0.0, 1.0, 0.9387, 1.0, 0.0, 1.0, 0.9387, 1.0, 0.0, 1.0, 0.9387, 1.0, 0.0, 1.0, 0.9387, 1.0, 0.0, 1.0, 0.9387, 1.0, 0.0, 1.0, 0.9387, 1.0, 0.0, 1.0, 0.9387, 1.0, 0.0, 1.0, 0.9387, 1.0, 0.0, 1.0, 0.9387, 1.0, 0.0, 1.0, 0.9387, 1.0, 0.0, 1.0, 0.9387, 1.0, 0.0, 1.0, 0.9387, 1.0, 0.0, 1.0, 0.9387, 1.0, 0.0, 1.0, 0.9387, 1.0, 0.0, 1.0, 0.9387, 1.0, 0.0, 1.0, 0.9387, 1.0, 0.0, 1.0, 0.9387, 1.0, 0.0, 1.0, 0.9387, 1.0, 0.0, 1.0, 0.9387, 1.0, 0.0, 1.0, 0.9387, 1.0, 0.0, 1.0, 0.9387, 1.0, 0.0, 1.0, 0.9387, 1.0, 0.0, 1.0, 0.9387, 1.0, 0.0, 1.0, 0.9387, 1.0, 0.0, 1.0, 0.9387, 1.0, 0.0, 1.0, 0.9387, 1.0, 0.0, 1.0, 0.9387, 1.0, 0.0, 1.0, 0.9387, 1.0, 0.0, 1.0, 0.9387, 1.0, 0.0, 1.0, 0.9387, 1.0, 0.0, 1.0, 0.9387, 1.0, 0.0, 1.0, 0.9387, 1.0, 0.0, 1.0, 0.9387, 1.0, 0.0, 1.0, 0.9387, 1.0, 0.0, 1.0, 0.9387, 1.0, 0.0, 1.0, 0.9387, 1.0, 0.0, 1.0, 0.9387, 1.0, 0.0, 1.0, 0.9387, 1.0, 0.0, 1.0, 0.9387, 1.0, 0.0, 1.0, 0.9387, 1.0, 0.0, 1.0, 0.9387, 1.0, 0.0, 1.0, 0.9387, 1.0, 0.0, 1.0, 0.9387, 1.0, 0.0, 1.0, 0.9387, 1.0, 0.0, 1.0, 0.9387, 1.0, 0.0, 1.0, 0.9387, 1.0, 0.0, 1.0, 0.9387, 1.0, 0.0, 1.0, 0.9387, 1.0, 0.0, 1.0, 0.9387, 1.0, 0.0, 1.0, 0.9387, 1.0, 0.0, 1.0, 0.9387, 1.0, 0.0, 1.0, 0.9387, 1.0, 0.0, 1.0, 0.9387, 1.0, 0.0, 1.0, 0.9387, 1.0, 0.0, 1.0, 0.9387, 1.0, 0.0, 1.0, 0.9387, 1.0, 0.0, 1.0, 0.9387, 1.0, 0.0, 1.0, 0.9387, 1.0, 0.0, 1.0, 0.9387, 1.0, 0.0, 1.0, 0.9387, 1.0, 0.0, 1.0, 0.9387, 1.0, 0.0, 1.0, 0.9387, 1.0, 0.0, 1.0, 0.9387, 1.0, 0.0, 1.0, 0.9387, 1.0, 0.0, 1.0, 0.9387, 1.0, 0.0, 1.0, 0.9387, 1.0, 0.0, 1.0, 0.9387, 1.0, 0.0, 1.0, 0.9387, 1.0, 0.0, 1.0, 0.9387, 1.0, 0.0, 1.0, 0.9387, 1.0, 0.0, 1.0, 0.9387, 1.0, 0.0, 1.0, 0.9387, 1.0, 0.0, 1.0, 0.9387, 1.0, 0.0, 1.0, 0.9387, 1.0, 0.0, 1.0, 0.9387, 1.0, 0.0, 1.0, 0.9387, 1.0, 0.0, 1.0, 0.9387, 1.0, 0.0, 1.0, 0.9387, 1.0, 0.0, 1.0, 0.9387, 1.0, 0.0, 1.0, 0.9387, 1.0, 0.0, 1.0, 0.9387, 1.0, 0.0, 1.0, 0.9387, 1.0, 0.0, 1.0, 0.9387, 1.0, 0.0, 1.0, 0.9387, 1.0, 0.0, 1.0, 0.9387, 1.0, 0.0, 1.0, 0.9387, 1.0, 0.0, 1.0, 0.9387, 1.0, 0.0, 1.0, 0.9387, 1.0, 0.0, 1.0, 0.9387, 1.0, 0.0, 1.0, 0.9387, 1.0, 0.0, 1.0, 0.9387, 1.0, 0.0, 1.0, 0.9387, 1.0, 0.0, 1.0, 0.9387, 1.0, 0.0, 1.0, 0.9387, 1.0, 0.0, 1.0, 0.9387, 1.0, 0.0, 1.0, 0.9387, 1.0, 0.0, 1.0, 0.9387, 1.0, 0.0, 1.0, 0.9387, 1.0, 0.0, 1.0, 0.9387, 1.0, 0.0, 1.0, 0.9387, 1.0, 0.0, 1.0, 0.9387, 1.0, 0.0, 1.0, 0.9387, 1.0, 0.0, 1.0, 0.9387, 1.0, 0.0, 1.0, 0.9387, 1.0, 0.0, 1.0, 0.9387, 1.0, 0.0, 1.0, 0.9387, 1.0, 0.0, 1.0, 0.9387, 1.0, 0.0, 1.0, 0.9387, 1.0, 0.0, 1.0, 0.9387, 1.0, 0.0, 1.0, 0.9387, 1.0, 0.0, 1.0, 0.9387, 1.0, 0.0, 1.0, 0.9387, 1.0, 0.0, 1.0, 0.9387, 1.0, 0.0, 1.0, 0.9387, 1.0, 0.0, 1.0, 0.9387, 1.0, 0.0, 1.0, 0.9387, 1.0, 0.0, 1.0, 0.9387, 1.0, 0.0, 1.0, 0.9387, 1.0, 0.0, 1.0, 0.9387, 1.0, 0.0, 1.0, 0.9387, 1.0, 0.0, 1.0, 0.9387, 1.0, 0.0, 1.0, 0.9387, 1.0, 0.0, 1.0, 0.9387, 1.0, 0.0, 1.0, 0.9387, 1.0, 0.0, 1.0, 0.9387, 1.0, 0.0, 1.0, 0.9387, 1.0, 0.0, 1.0, 0.9387, 1.0, 0.0, 1.0, 0.9387, 1.0, 0.0, 1.0, 0.9387, 1.0, 0.0, 1.0, 0.9387, 1.0, 0.0, 1.0, 0.9387, 1.0, 0.0, 1.0, 0.9387, 1.0, 0.0, 1.0, 0.9387, 1.0, 0.0, 1.0, 0.9387, 1.0, 0.0, 1.0, 0.9387, 1.0, 0.0, 1.0, 0.9387, 1.0, 0.0, 1.0, 0.9387, 1.0, 0.0, 1.0, 0.9387, 1.0, 0.0, 1.0, 0.9387, 1.0, 0.0, 1.0, 0.9387, 1.0, 0.0, 1.0, 0.9387, 1.0, 0.0, 1.0, 0.9387, 1.0, 0.0, 1.0, 0.9387, 1.0, 0.0, 1.0, 0.9387, 1.0, 0.0, 1.0, 0.9387, 1.0, 0.0, 1.0, 0.9387, 1.0, 0.0, 1.0, 0.9387, 1.0, 0.0, 1.0, 0.9387, 1.0, 0.0, 1.0, 0.9387, 1.0, 0.0, 1.0, 0.9387, 1.0, 0.0, 1.0, 0.9387, 1.0, 0.0, 1.0, 0.9387, 1.0, 0.0, 1.0, 0.9387, 1.0, 0.0, 1.0, 0.9387, 1.0, 0.0, 1.0, 0.9387, 1.0, 0.0, 1.0, 0.9387, 1.0, 0.0, 1.0, 0.9387, 1.0, 0.0, 1.0, 0.9387, 1.0, 0.0, 1.0, 0.9387, 1.0, 0.0, 1.0, 0.9387, 1.0, 0.0, 1.0, 0.9387, 1.0, 0.0, 1.0, 0.9387, 1.0, 0.0, 1.0, 0.9387, 1.0, 0.0, 1.0, 0.9387, 1.0, 0.0, 1.0, 0.9387, 1.0, 0.0, 1.0, 0.9387, 1.0, 0.0, 1.0, 0.9387, 1.0, 0.0, 1.0, 0.9387, 1.0, 0.0, 1.0, 0.9387, 1.0, 0.0, 1.0, 0.9387, 1.0, 0.0, 1.0, 0.9387, 1.0, 0.0, 1.0, 0.9387, 1.0, 0.0, 1.0, 0.9387, 1.0, 0.0, 1.0, 0.9387, 1.0, 0.0, 1.0, 0.9387, 1.0, 0.0, 1.0, 0.9387, 1.0, 0.0, 1.0, 0.9387, 1.0, 0.0, 1.0, 0.9387, 1.0, 0.0, 1.0, 0.9387, 1.0, 0.0, 1.0, 0.9387, 1.0, 0.0, 1.0, 0.9387, 1.0, 0.0, 1.0, 0.9387, 1.0, 0.0, 1.0, 0.9387, 1.0, 0.0, 1.0, 0.9387, 1.0, 0.0, 1.0, 0.9387, 1.0, 0.0, 1.0, 0.9387, 1.0, 0.0, 1.0, 0.9387, 1.0, 0.0, 1.0, 0.9387, 1.0, 0.0, 1.0, 0.9387, 1.0, 0.0, 1.0, 0.9387, 1.0, 0.0, 1.0, 0.9387, 1.0, 0.0, 1.0, 0.9387, 1.0, 0.0, 1.0, 0.9387, 1.0, 0.0, 1.0, 0.9387, 1.0, 0.0, 1.0, 0.9387, 1.0, 0.0, 1.0, 0.9387, 1.0, 0.0, 1.0, 0.9387, 1.0, 0.0, 1.0, 0.9387, 1.0, 0.0, 1.0, 0.9387, 1.0, 0.0, 1.0, 0.9387, 1.0, 0.0, 1.0, 0.9387, 1.0, 0.0, 1.0, 0.9387, 1.0, 0.0, 1.0, 0.9387, 1.0, 0.0, 1.0, 0.9387, 1.0, 0.0, 1.0, 0.9387, 1.0, 0.0, 1.0, 0.9387, 1.0, 0.0, 1.0, 0.9387, 1.0, 0.0, 1.0, 0.9387, 1.0, 0.0, 1.0, 0.9387, 1.0, 0.0, 1.0, 0.9387, 1.0, 0.0, 1.0, 0.9387, 1.0, 0.0, 1.0, 0.9387, 1.0, 0.0, 1.0, 0.9387, 1.0, 0.0, 1.0, 0.9387, 1.0, 0.0, 1.0, 0.9387, 1.0, 0.0, 1.0, 0.9387, 1.0, 0.0, 1.0, 0.9387, 1.0, 0.0, 1.0, 0.9387, 1.0, 0.0, 1.0, 0.9387, 1.0, 0.0, 1.0, 0.9387, 1.0, 0.0, 1.0, 0.9387, 1.0, 0.0, 1.0, 0.9387, 1.0, 0.0, 1.0, 0.9387, 1.0, 0.0, 1.0, 0.9387, 1.0, 0.0, 1.0, 0.9387, 1.0, 0.0, 1.0, 0.9387, 1.0, 0.0, 1.0, 0.9387, 1.0, 0.0, 1.0, 0.9387, 1.0, 0.0, 1.0, 0.9387, 1.0, 0.0, 1.0, 0.9387, 1.0, 0.0, 1.0, 0.9387, 1.0, 0.0, 1.0, 0.9387, 1.0, 0.0, 1.0, 0.9387, 1.0, 0.0, 1.0, 0.9387, 1.0, 0.0, 1.0, 0.9387, 1.0, 0.0, 1.0, 0.9387, 1.0, 0.0, 1.0, 0.9387, 1.0, 0.0, 1.0, 0.9387, 1.0, 0.0, 1.0, 0.9387, 1.0, 0.0, 1.0, 0.9387, 1.0, 0.0, 1.0, 0.9387, 1.0, 0.0, 1.0, 0.9387, 1.0, 0.0, 1.0, 0.9387, 1.0, 0.0, 1.0, 0.9387, 1.0, 0.0, 1.0, 0.9387, 1.0, 0.0, 1.0, 0.9387, 1.0, 0.0, 1.0, 0.9387, 1.0, 0.0, 1.0, 0.9387, 1.0, 0.0, 1.0, 0.9387, 1.0, 0.0, 1.0, 0.9387, 1.0, 0.0, 1.0, 0.9387, 1.0, 0.0, 1.0, 0.9387, 1.0, 0.0, 1.0, 0.9387, 1.0, 0.0, 1.0, 0.9387, 1.0, 0.0, 1.0, 0.9387, 1.0, 0.0, 1.0, 0.9387, 1.0, 0.0, 1.0, 0.9387, 1.0, 0.0, 1.0, 0.9387, 1.0, 0.0, 1.0, 0.9387, 1.0, 0.0, 1.0, 0.9387, 1.0, 0.0, 1.0, 0.9387, 1.0, 0.0, 1.0, 0.9387, 1.0, 0.0, 1.0, 0.9387, 1.0, 0.0, 1.0, 0.9387, 1.0, 0.0, 1.0, 0.9387, 1.0, 0.0, 1.0, 0.9387, 1.0, 0.0, 1.0, 0.9387, 1.0, 0.0, 1.0, 0.9387, 1.0, 0.0, 1.0, 0.9387, 1.0, 0.0, 1.0, 0.9387, 1.0, 0.0, 1.0, 0.9387, 1.0, 0.0, 1.0, 0.9387, 1.0, 0.0, 1.0, 0.9387, 1.0, 0.0, 1.0, 0.9387, 1.0, 0.0, 1.0, 0.9387, 1.0, 0.0, 1.0, 0.9387, 1.0, 0.0, 1.0, 0.9387, 1.0, 0.0, 1.0, 0.9387, 1.0, 0.0, 1.0, 0.9387, 1.0, 0.0, 1.0, 0.9387, 1.0, 0.0, 1.0, 0.9387, 1.0, 0.0, 1.0, 0.9387, 1.0, 0.0, 1.0, 0.9387, 1.0, 0.0, 1.0, 0.9387, 1.0, 0.0, 1.0, 0.9387, 1.0, 0.0, 1.0, 0.9387, 1.0, 0.0, 1.0, 0.9387, 1.0, 0.0, 1.0, 0.9387, 1.0, 0.0, 1.0, 0.9387, 1.0, 0.0, 1.0, 0.9387, 1.0, 0.0, 1.0, 0.9387, 1.0, 0.0, 1.0, 0.9387, 1.0, 0.0, 1.0, 0.9387, 1.0, 0.0, 1.0, 0.9387, 1.0, 0.0, 1.0, 0.9387, 1.0, 0.0, 1.0, 0.9387, 1.0, 0.0, 1.0, 0.9387, 1.0, 0.0, 1.0, 0.9387, 1.0, 0.0, 1.0, 0.9387, 1.0, 0.0, 1.0, 0.9387, 1.0, 0.0, 1.0, 0.9387, 1.0, 0.0, 1.0, 0.9387, 1.0, 0.0, 1.0, 0.9387, 1.0, 0.0, 1.0, 0.9387, 1.0, 0.0, 1.0, 0.9387, 1.0, 0.0, 1.0, 0.9387, 1.0, 0.0, 1.0, 0.9387, 1.0, 0.0, 1.0, 0.9387, 1.0, 0.0, 1.0, 0.9387, 1.0, 0.0, 1.0, 0.9387, 1.0, 0.0, 1.0, 0.9387, 1.0, 0.0, 1.0, 0.9387, 1.0, 0.0, 1.0, 0.9387, 1.0, 0.0, 1.0, 0.9387, 1.0, 0.0, 1.0, 0.9387, 1.0, 0.0, 1.0, 0.9387, 1.0, 0.0, 1.0, 0.9387, 1.0, 0.0, 1.0, 0.9387, 1.0, 0.0, 1.0, 0.9387, 1.0, 0.0, 1.0, 0.9387, 1.0, 0.0, 1.0, 0.9387, 1.0, 0.0, 1.0, 0.9387, 1.0, 0.0, 1.0, 0.9387, 1.0, 0.0, 1.0, 0.9387, 1.0, 0.0, 1.0, 0.9387, 1.0, 0.0, 1.0, 0.9387, 1.0, 0.0, 1.0, 0.9387, 1.0, 0.0, 1.0, 0.9387, 1.0, 0.0, 1.0, 0.9387, 1.0, 0.0, 1.0, 0.9387, 1.0, 0.0, 1.0, 0.9387, 1.0, 0.0, 1.0, 0.9387, 1.0, 0.0, 1.0, 0.9387, 1.0, 0.0, 1.0, 0.9387, 1.0, 0.0, 1.0, 0.9387, 1.0, 0.0, 1.0, 0.9387, 1.0, 0.0, 1.0, 0.9387, 1.0, 0.0, 1.0, 0.9387, 1.0, 0.0, 1.0, 0.9387, 1.0, 0.0, 1.0, 0.9387, 1.0, 0.0, 1.0, 0.9387, 1.0, 0.0, 1.0, 0.9387, 1.0, 0.0, 1.0, 0.9387, 1.0, 0.0, 1.0, 0.9387, 1.0, 0.0, 1.0, 0.9387, 1.0, 0.0, 1.0, 0.9387, 1.0, 0.0, 1.0, 0.9387, 1.0, 0.0, 1.0, 0.9387, 1.0, 0.0, 1.0, 0.9387, 1.0, 0.0, 1.0, 0.9387, 1.0, 0.0, 1.0, 0.9387, 1.0, 0.0, 1.0, 0.9387, 1.0, 0.0, 1.0, 0.9387, 1.0, 0.0, 1.0, 0.9387, 1.0, 0.0, 1.0, 0.9387, 1.0, 0.0, 1.0, 0.9387, 1.0, 0.0, 1.0, 0.9387, 1.0, 0.0, 1.0, 0.9387, 1.0, 0.0, 1.0, 0.9387, 1.0, 0.0, 1.0, 0.9387, 1.0, 0.0, 1.0, 0.9387, 1.0, 0.0, 1.0, 0.9387, 1.0, 0.0, 1.0, 0.9387, 1.0, 0.0, 1.0, 0.9387, 1.0, 0.0, 1.0, 0.9387, 1.0, 0.0, 1.0, 0.9387, 1.0, 0.0, 1.0, 0.9387, 1.0, 0.0, 1.0, 0.9387, 1.0, 0.0, 1.0, 0.9387, 1.0, 0.0, 1.0, 0.9387, 1.0, 0.0, 1.0, 0.9387, 1.0, 0.0, 1.0, 0.9387, 1.0, 0.0, 1.0, 0.9387, 1.0, 0.0, 1.0, 0.9387, 1.0, 0.0, 1.0, 0.9387, 1.0, 0.0, 1.0, 0.9387, 1.0, 0.0, 1.0, 0.9387, 1.0, 0.0, 1.0, 0.9387, 1.0, 0.0, 1.0, 0.9387, 1.0, 0.0, 1.0, 0.9387, 1.0, 0.0, 1.0, 0.9387, 1.0, 0.0, 1.0, 0.9387, 1.0, 0.0, 1.0, 0.9387, 1.0, 0.0, 1.0, 0.9387, 1.0, 0.0, 1.0, 0.9387, 1.0, 0.0, 1.0, 0.9387, 1.0, 0.0, 1.0, 0.9387, 1.0, 0.0, 1.0, 0.9387, 1.0, 1.0, 0.0331, 0.0, 1.0, 1.0, 0.0331, 0.0, 1.0, 1.0, 0.0331, 0.0, 1.0, 1.0, 0.0331, 0.0, 1.0, 1.0, 0.0331, 0.0, 1.0, 1.0, 0.0331, 0.0, 1.0, 1.0, 0.0331, 0.0, 1.0, 1.0, 0.0331, 0.0, 1.0, 1.0, 0.0331, 0.0, 1.0, 1.0, 0.0331, 0.0, 1.0, 1.0, 0.0331, 0.0, 1.0, 1.0, 0.0331, 0.0, 1.0, 1.0, 0.0331, 0.0, 1.0, 1.0, 0.0331, 0.0, 1.0, 1.0, 0.0331, 0.0, 1.0, 1.0, 0.0331, 0.0, 1.0, 1.0, 0.0331, 0.0, 1.0, 1.0, 0.0331, 0.0, 1.0, 1.0, 0.0331, 0.0, 1.0, 1.0, 0.0331, 0.0, 1.0, 1.0, 0.0331, 0.0, 1.0, 1.0, 0.0331, 0.0, 1.0, 1.0, 0.0331, 0.0, 1.0, 1.0, 0.0331, 0.0, 1.0, 1.0, 0.0331, 0.0, 1.0, 1.0, 0.0331, 0.0, 1.0, 1.0, 0.0331, 0.0, 1.0, 1.0, 0.0331, 0.0, 1.0, 1.0, 0.0331, 0.0, 1.0, 1.0, 0.0331, 0.0, 1.0, 1.0, 0.0331, 0.0, 1.0, 1.0, 0.0331, 0.0, 1.0, 1.0, 0.0331, 0.0, 1.0, 1.0, 0.0331, 0.0, 1.0, 1.0, 0.0331, 0.0, 1.0, 1.0, 0.0331, 0.0, 1.0, 1.0, 0.0331, 0.0, 1.0, 1.0, 0.0331, 0.0, 1.0, 1.0, 0.0331, 0.0, 1.0, 1.0, 0.0331, 0.0, 1.0, 1.0, 0.0331, 0.0, 1.0, 1.0, 0.0331, 0.0, 1.0, 1.0, 0.0331, 0.0, 1.0, 1.0, 0.0331, 0.0, 1.0, 1.0, 0.0331, 0.0, 1.0, 1.0, 0.0331, 0.0, 1.0, 1.0, 0.0331, 0.0, 1.0, 1.0, 0.0331, 0.0, 1.0, 1.0, 0.0331, 0.0, 1.0, 1.0, 0.0331, 0.0, 1.0, 1.0, 0.0331, 0.0, 1.0, 1.0, 0.0331, 0.0, 1.0, 1.0, 0.0331, 0.0, 1.0, 1.0, 0.0331, 0.0, 1.0, 1.0, 0.0331, 0.0, 1.0, 1.0, 0.0331, 0.0, 1.0, 1.0, 0.0331, 0.0, 1.0, 1.0, 0.0331, 0.0, 1.0, 1.0, 0.0331, 0.0, 1.0, 1.0, 0.0331, 0.0, 1.0, 1.0, 0.0331, 0.0, 1.0, 1.0, 0.0331, 0.0, 1.0, 1.0, 0.0331, 0.0, 1.0, 1.0, 0.0331, 0.0, 1.0])
me_lmp0003_light_bulb_low_poly.materials.append(mat_lmp0003_textures)
me_lmp0003_light_bulb_low_poly.use_remesh_fix_poles = True
me_lmp0003_light_bulb_low_poly.use_remesh_preserve_attributes = False
me_lmp0003_light_bulb_low_poly.use_mirror_vertex_groups = False
me_lmp0003_light_bulb_low_poly.use_paint_bone_selection = False
me_lmp0003_light_bulb_low_poly.use_paint_mask = True
me_lmp0003_light_bulb_low_poly.update()

# ---- objects
ob_lmp0003_light_bulb_low_poly = bpy.data.objects.new('#LMP0003_Light_Bulb_Low_Poly', me_lmp0003_light_bulb_low_poly)

# ---- transforms, parenting, visibility, modifiers, constraints
ob_lmp0003_light_bulb_low_poly.location = (-4.247e-10, -1.31e-10, 8.777e-06)
ob_lmp0003_light_bulb_low_poly.lineart.crease_threshold = 0.0
_m = ob_lmp0003_light_bulb_low_poly.modifiers.new('Auto Smooth', 'NODES')
_m.node_group = ng_auto_smooth
_gi = [s.identifier for s in ng_auto_smooth.interface.items_tree if s.item_type == 'SOCKET' and s.in_out == 'INPUT']
_m[_gi[1]] = 0.8727  # Angle

# ---- collection membership
col_lmp0003_light_bulb_low_poly.objects.link(ob_lmp0003_light_bulb_low_poly)

# ---- scene / render settings (as saved in the file)
scene.frame_start = 1; scene.frame_end = 250; scene.frame_set(1)
scene.render.engine = 'CYCLES'
scene.cycles.use_denoising = False
scene.cycles.samples = 128
scene.cycles.sampling_pattern = 'TABULATED_SOBOL'
scene.cycles.use_adaptive_sampling = False
scene.cycles.use_light_tree = False
scene.cycles.bake_type = 'NORMAL'
scene.view_settings.view_transform = 'Filmic'
bpy.context.view_layer.update()

# ---- added for rendering (the .blend has no active camera and no usable light): camera, sun
cam_auto = bpy.data.cameras.new('AutoCamera')
cam_auto.lens = 50.0
cam_auto.sensor_width = 36.0
cam_auto.clip_end = 1000.0
ob_auto_camera = bpy.data.objects.new('AutoCamera', cam_auto)
scene.collection.objects.link(ob_auto_camera)
ob_auto_camera.location = (0.185045, -0.222054, 0.210846)
ob_auto_camera.rotation_euler = (1.09748, -7.21219e-08, 0.694738)
scene.camera = ob_auto_camera
light_auto_sun = bpy.data.lights.new('AutoSun', 'SUN')
light_auto_sun.energy = 3.0
light_auto_sun.angle = 0.0523599
ob_auto_sun = bpy.data.objects.new('AutoSun', light_auto_sun)
scene.collection.objects.link(ob_auto_sun)
ob_auto_sun.rotation_euler = (0.872665, 0.174533, 0.523599)
bpy.context.view_layer.update()
